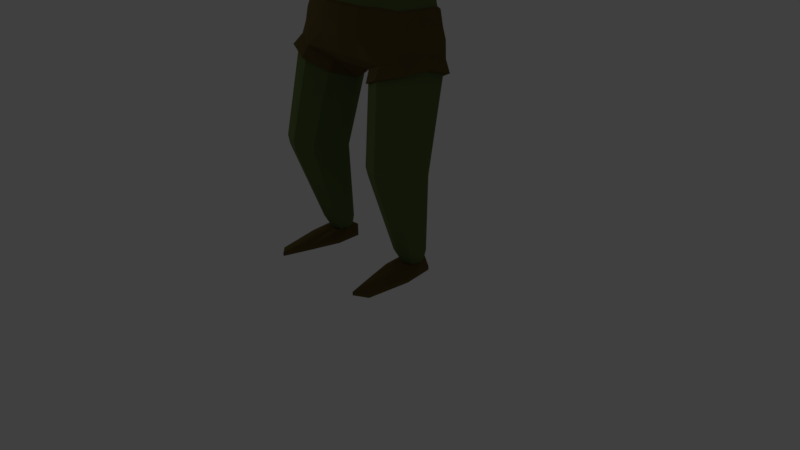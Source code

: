# Source: inamic_final_3.blend  (saved by Blender 2.78.0; exported with 4.5.12 LTS)
import bpy
from mathutils import Matrix  # noqa: F401  (used for matrix-valued properties, if any)

bpy.ops.wm.read_factory_settings(use_empty=True)
scene = bpy.context.scene
scene.name = 'Scene'

# ---- collections
col_collection_1 = bpy.data.collections.new('Collection 1'); scene.collection.children.link(col_collection_1)

# ---- materials (node trees are filled in below, after node groups)
mat_material_001 = bpy.data.materials.new('Material.001')
mat_material_001.alpha_threshold = 0.0
mat_material_001.use_transparent_shadow = False
mat_material_001.diffuse_color = (0.1186, 0.1626, 0.05563, 1.0)
mat_material_001.roughness = 0.5
mat_material_002 = bpy.data.materials.new('Material.002')
mat_material_002.alpha_threshold = 0.0
mat_material_002.use_transparent_shadow = False
mat_material_002.diffuse_color = (0.1949, 0.2142, 0.2203, 1.0)
mat_material_002.roughness = 0.5
mat_material_003 = bpy.data.materials.new('Material.003')
mat_material_003.alpha_threshold = 0.0
mat_material_003.use_transparent_shadow = False
mat_material_003.diffuse_color = (0.1329, 0.09569, 0.03194, 1.0)
mat_material_003.roughness = 0.5
mat_material_004 = bpy.data.materials.new('Material.004')
mat_material_004.alpha_threshold = 0.0
mat_material_004.use_transparent_shadow = False
mat_material_004.diffuse_color = (0.01634, 0.01277, 0.0331, 1.0)
mat_material_004.roughness = 0.5
mat_material_005 = bpy.data.materials.new('Material.005')
mat_material_005.alpha_threshold = 0.0
mat_material_005.use_transparent_shadow = False
mat_material_005.diffuse_color = (0.7874, 0.786, 0.4969, 1.0)
mat_material_005.roughness = 0.5

# ---- material node trees

# ---- world
world_world = bpy.data.worlds.new('World'); scene.world = world_world
world_world.color = (0.05088, 0.05088, 0.05088)
world_world.use_sun_shadow = False
world_world.sun_shadow_jitter_overblur = 0.0
world_world.cycles.sampling_method = 'MANUAL'

# ---- cameras
cam_camera = bpy.data.cameras.new('Camera')
cam_camera.clip_end = 100.0
cam_camera.lens = 35.0
cam_camera.sensor_width = 32.0
cam_camera.sensor_height = 18.0
cam_camera.ortho_scale = 7.314
cam_camera.dof.focus_distance = 0.0
cam_camera.dof.aperture_fstop = 128.0

# ---- lights
light_lamp = bpy.data.lights.new('Lamp', 'POINT')
light_lamp.transmission_factor = 0.0
light_lamp.cutoff_distance = 30.0
light_lamp.energy = 100.0
light_lamp.shadow_buffer_clip_start = 1.001
light_lamp.shadow_soft_size = 0.1
light_lamp.shadow_maximum_resolution = 0.006
light_lamp.use_absolute_resolution = True

# ---- meshes
me_cylinder = bpy.data.meshes.new('Cylinder')
me_cylinder.from_pydata([(0.6729, 0.1971, 0.3245), (0.7714, 0.1033, 1.386), (0.8122, 0.1394, 0.3245), (0.9627, 0.0237, 1.381), (0.87, -8.95e-09, 0.3245), (1.084, -0.2409, 1.386), (0.8122, -0.1394, 0.3245), (0.9831, -0.4842, 1.386), (0.6729, -0.1971, 0.3245), (0.7397, -0.5851, 1.386), (0.5335, -0.1394, 0.3245), (0.4964, -0.4842, 1.386), (0.4758, 2.016e-09, 0.3245), (0.3956, -0.2409, 1.386), (0.5335, 0.1394, 0.3245), (0.4407, 0.0237, 1.381), (1.103, -0.2379, 1.48), (0.9944, -0.4981, 1.501), (0.7334, -0.6058, 1.51), (0.4724, -0.4981, 1.501), (0.3643, -0.2379, 1.48), (0.666, 0.4009, 2.383), (0.9349, 0.2784, 2.512), (0.3738, 0.2784, 2.325), (0.9699, -0.01798, 2.614), (0.9064, -0.3128, 2.597), (0.6228, -0.4349, 2.513), (0.3453, -0.3128, 2.41), (0.1893, -0.01798, 2.349), (0.6729, 0.1803, 0.1877), (0.7771, 0.1371, 0.1877), (0.8203, 0.03285, 0.1877), (0.7771, -0.0714, 0.1877), (0.6729, -0.1146, 0.1877), (0.5686, -0.0714, 0.1877), (0.5255, 0.03285, 0.1877), (0.5686, 0.1371, 0.1877), (0.7994, -0.01275, 3.26), (0.7952, -0.01275, 3.444), (0.7177, -0.1967, 3.254), (0.7093, -0.1897, 3.402), (0.2916, -0.3472, 3.269), (0.2705, -0.3092, 3.452), (0.5266, -0.2799, 3.277), (0.5108, -0.2655, 3.428), (0.3073, 0.6087, 3.205), (0.2503, 0.5915, 3.426), (0.5934, 0.494, 3.183), (0.5549, 0.5075, 3.417), (0.7811, 0.3345, 3.233), (0.7174, 0.3444, 3.423), (0.724, 0.09305, 3.717), (0.7811, 0.1405, 4.278), (0.8737, 0.1353, 4.654), (0.9489, 0.06675, 4.845), (0.2476, -0.2896, 3.748), (0.1836, -0.428, 4.087), (0.175, -0.5701, 4.494), (0.1667, -0.4945, 4.829), (0.4421, -0.1916, 3.733), (0.4031, -0.3385, 4.115), (0.4124, -0.4743, 4.514), (0.4204, -0.4448, 4.818), (0.6026, -0.1223, 3.681), (0.5564, -0.2882, 4.103), (0.74, -0.2779, 4.596), (0.8566, -0.2481, 4.9), (0.6278, 0.3595, 3.7), (0.6941, 0.4816, 4.312), (0.7535, 0.4936, 4.805), (0.6663, 0.4677, 5.12), (0.4776, 0.4873, 3.633), (0.3958, 0.6169, 4.295), (0.3958, 0.6233, 4.79), (0.3958, 0.6009, 5.106), (0.2228, 0.5718, 3.693), (0.2137, 0.711, 4.298), (0.2044, 0.6683, 4.797), (0.177, 0.6061, 5.086), (0.1606, -0.3709, 5.11), (0.4166, -0.3058, 5.142), (0.8409, -0.204, 5.114), (0.6663, 0.408, 5.248), (0.3958, 0.5358, 5.243), (0.1739, 0.546, 5.24), (1.4, 0.08791, 4.885), (1.971, 0.1309, 4.916), (2.48, 0.1835, 4.989), (1.421, -0.1133, 5.107), (1.939, -0.009297, 5.072), (2.525, 0.09727, 5.083), (1.338, 0.4058, 5.027), (1.954, 0.3524, 5.009), (2.486, 0.3198, 5.054), (0.1902, -0.287, 5.389), (0.4172, -0.1729, 5.355), (0.8242, -0.1006, 5.334), (1.418, -0.04474, 5.255), (1.937, 0.03848, 5.189), (2.531, 0.1267, 5.161), (1.301, 0.412, 5.202), (1.931, 0.4101, 5.131), (2.49, 0.3795, 5.132), (0.7247, 0.2503, 5.438), (0.7668, 0.03647, 5.453), (1.365, 0.3277, 5.364), (1.901, 0.3748, 5.249), (2.498, 0.376, 5.204), (1.388, 0.1063, 5.388), (1.848, 0.1736, 5.3), (2.483, 0.2228, 5.264), (0.4008, 0.3398, 5.464), (0.179, 0.3492, 5.468), (0.5085, 0.07309, 5.533), (3.127, 0.2423, 5.041), (3.184, 0.1899, 5.158), (3.134, 0.3396, 5.095), (3.191, 0.1825, 5.23), (3.14, 0.4147, 5.194), (3.149, 0.4103, 5.284), (3.131, 0.2492, 5.283), (3.511, 0.2807, 5.044), (3.742, 0.2833, 5.102), (3.524, 0.318, 5.057), (3.746, 0.2572, 5.124), (3.721, 0.328, 5.106), (3.725, 0.3258, 5.151), (3.716, 0.2625, 5.21), (0.1434, -1.295, 6.044), (0.1205, -1.236, 6.134), (0.1412, -1.166, 5.937), (0.08929, -1.038, 5.858), (0.1406, -1.007, 6.259), (0.1602, -0.7006, 6.43), (0.1839, -0.4812, 6.591), (0.172, -0.2621, 6.661), (0.1631, 0.02524, 6.657), (0.1495, 0.2117, 6.608), (0.1427, 0.3499, 6.402), (0.08603, 0.2948, 6.084), (0.06395, 0.1303, 5.925), (0.08501, -0.5555, 5.963), (0.102, -0.3137, 5.946), (0.2386, -0.7006, 6.351), (0.2105, -1.007, 6.206), (0.1631, -1.236, 6.095), (0.1708, -1.181, 6.008), (0.2622, -0.4812, 6.51), (0.2784, -0.2621, 6.616), (0.2778, 0.02524, 6.588), (0.1537, -1.038, 5.905), (0.1297, -0.5555, 5.991), (0.2266, -1.007, 6.118), (0.2628, -0.7006, 6.275), (0.2864, -0.4812, 6.417), (0.3187, -0.2621, 6.495), (0.1805, -0.2777, 6.002), (0.1738, -1.032, 5.965), (0.2156, -0.7535, 6.087), (0.2204, -0.4569, 6.193), (0.2258, -0.1967, 6.229), (0.3014, -0.01147, 6.492), (0.2778, 0.1876, 6.532), (0.2778, 0.2743, 6.397), (0.2778, 0.2435, 6.123), (0.2778, 0.08401, 5.958), (0.3014, 0.1508, 6.389), (0.3014, 0.162, 6.173), (0.2752, 0.01371, 6.016), (0.242, -0.09437, 6.232), (0.2072, -0.1375, 6.02), (0.1782, -0.5333, 6.553), (0.2566, -0.5333, 6.472), (0.2808, -0.5333, 6.383), (0.2193, -0.5273, 6.168), (0.1779, -0.5031, 6.098), (0.2046, -0.2346, 6.123), (0.2307, -0.1146, 6.133), (0.1698, -0.6117, 6.456), (0.2482, -0.6117, 6.376), (0.2723, -0.6117, 6.332), (0.2175, -0.6332, 6.13), (0.2056, -0.473, 6.16), (0.2184, -0.2099, 6.192), (0.1753, -0.541, 6.502), (0.2537, -0.6026, 6.422), (0.2778, -0.5607, 6.366), (0.2187, -0.5643, 6.154), (0.238, -0.1014, 6.197), (0.2379, 0.004491, 6.137), (0.2273, -0.03578, 6.036), (0.09317, 0.2064, 5.742), (0.1144, 0.2479, 5.593), (0.2778, 0.1197, 5.746), (0.2778, 0.1637, 5.579), (0.3123, 0.006892, 5.765), (0.3809, -0.0002742, 5.614), (0.2359, -0.1304, 5.889), (0.3157, -0.164, 5.65), (0.1402, -0.2944, 5.843), (0.2033, -0.2777, 5.634), (0.2651, -0.1749, 5.535), (0.1514, -0.2968, 5.526), (0.3123, 0.5391, 5.196), (0.2546, -0.4213, 4.876), (0.2993, -0.3345, 4.904), (0.471, 0.008988, 5.405), (0.4475, 0.4409, 5.31), (0.471, 0.1713, 5.301), (0.3822, -0.07391, 5.517), (0.3475, -0.3178, 5.011), (0.3742, -0.3261, 5.036), (0.3881, -0.1895, 5.105), (0.4076, -0.1407, 5.331), (1.024, 0.0418, 4.881), (1.082, 0.04452, 4.887), (1.174, 0.07733, 4.865), (1.25, 0.08086, 4.871), (1.325, 0.08439, 4.878), (0.9573, -0.1583, 5.083), (1.032, -0.1466, 5.083), (1.131, -0.1587, 5.111), (1.228, -0.1435, 5.11), (1.325, -0.1284, 5.109), (0.7783, 0.4574, 5.105), (0.8902, 0.4471, 5.089), (1.002, 0.4368, 5.073), (1.114, 0.4264, 5.058), (1.226, 0.4161, 5.042), (0.9266, -0.08069, 5.328), (1.011, -0.0727, 5.317), (1.129, -0.05135, 5.31), (1.201, -0.04461, 5.3), (1.319, -0.05405, 5.268), (0.7721, 0.4086, 5.24), (0.8779, 0.4093, 5.233), (0.9837, 0.41, 5.225), (1.09, 0.4106, 5.217), (1.195, 0.4113, 5.21), (0.8313, 0.2632, 5.426), (0.938, 0.2761, 5.413), (1.045, 0.289, 5.401), (1.151, 0.3019, 5.389), (1.258, 0.3148, 5.377), (0.8813, 0.03898, 5.432), (0.9701, 0.04898, 5.423), (1.097, 0.05295, 5.401), (1.172, 0.06138, 5.393), (1.284, 0.09466, 5.398), (0.93, -0.09454, 5.346), (1.015, -0.08655, 5.334), (0.8847, 0.02513, 5.45), (0.9736, 0.03512, 5.44), (1.131, -0.0602, 5.321), (1.203, -0.05346, 5.311), (1.1, 0.0441, 5.412), (1.175, 0.05252, 5.404), (1.242, -0.1501, 5.147), (1.31, -0.1396, 5.147), (1.223, -0.08137, 5.28), (1.306, -0.08793, 5.257), (1.113, 0.422, 5.255), (1.189, 0.4225, 5.25), (1.157, 0.3435, 5.379), (1.234, 0.3528, 5.37), (0.8031, 0.3982, 5.285), (0.8694, 0.3986, 5.28), (0.8402, 0.3071, 5.401), (0.907, 0.3152, 5.393), (0.9678, 0.2363, 5.428), (1.035, 0.2445, 5.42), (0.9881, 0.09331, 5.434), (1.068, 0.09581, 5.42), (1.026, -0.01107, 4.903), (1.063, -0.009357, 4.906), (0.9843, -0.137, 5.03), (1.031, -0.1297, 5.03), (0.8714, -0.213, 5.167), (0.861, -0.1488, 5.304), (0.9436, -0.1846, 5.148), (0.9245, -0.1365, 5.3), (3.389, 0.04542, 5.328), (3.367, 0.05972, 5.392), (3.593, 0.08837, 5.308), (3.582, 0.09542, 5.34), (3.458, -0.1027, 5.381), (3.444, -0.09316, 5.424), (3.594, -0.0741, 5.368), (3.587, -0.0694, 5.389), (2.591, 0.3809, 5.215), (2.684, 0.3858, 5.227), (2.777, 0.3907, 5.238), (2.87, 0.3956, 5.25), (2.963, 0.4005, 5.261), (3.056, 0.4054, 5.273), (3.047, 0.4097, 5.185), (2.954, 0.4046, 5.176), (2.862, 0.3996, 5.167), (2.769, 0.3946, 5.159), (2.676, 0.3895, 5.15), (2.583, 0.3845, 5.141), (2.619, 0.1105, 5.093), (2.713, 0.1237, 5.104), (2.808, 0.137, 5.115), (2.902, 0.1502, 5.126), (2.996, 0.1634, 5.137), (3.09, 0.1766, 5.148), (3.097, 0.1745, 5.22), (3.003, 0.1666, 5.21), (2.908, 0.1586, 5.201), (2.814, 0.1506, 5.191), (2.712, 0.1469, 5.185), (2.628, 0.1398, 5.176), (2.583, 0.2221, 5.262), (2.666, 0.2254, 5.265), (2.761, 0.2341, 5.272), (2.853, 0.2379, 5.275), (2.946, 0.2417, 5.278), (3.039, 0.2454, 5.28), (3.042, 0.3367, 5.089), (2.949, 0.3339, 5.083), (2.856, 0.3311, 5.077), (2.764, 0.3283, 5.072), (2.671, 0.3254, 5.066), (2.578, 0.3226, 5.06), (3.035, 0.2339, 5.034), (2.942, 0.2255, 5.026), (2.85, 0.2171, 5.019), (2.757, 0.2087, 5.011), (2.665, 0.2003, 5.004), (2.572, 0.1919, 4.997), (2.689, 0.1365, 5.221), (2.634, 0.1319, 5.215), (2.606, 0.1853, 5.271), (2.659, 0.1875, 5.272), (2.737, 0.08753, 5.133), (2.791, 0.09509, 5.14), (2.795, 0.1029, 5.183), (2.736, 0.1008, 5.18), (2.98, 0.1582, 5.24), (2.914, 0.1526, 5.233), (2.876, 0.2079, 5.285), (2.94, 0.2106, 5.287), (2.791, 0.4208, 5.227), (2.849, 0.4239, 5.234), (2.844, 0.4264, 5.182), (2.786, 0.4232, 5.177), (3.123, 0.4409, 5.211), (3.128, 0.4382, 5.266), (3.071, 0.4352, 5.259), (3.065, 0.4378, 5.205), (2.789, 0.3671, 5.272), (2.847, 0.3701, 5.279), (2.779, 0.2697, 5.293), (2.837, 0.272, 5.295), (2.979, 0.3662, 5.29), (3.029, 0.3688, 5.296), (2.97, 0.2819, 5.299), (3.019, 0.2839, 5.3), (2.917, 0.1343, 5.081), (2.969, 0.1415, 5.087), (2.939, 0.1755, 5.026), (2.889, 0.1709, 5.022), (2.633, 0.1053, 5.057), (2.692, 0.1136, 5.064), (2.661, 0.1618, 5.001), (2.603, 0.1565, 4.996), (0.1945, -1.328, 5.977), (0.2173, -1.311, 5.905), (0.2321, -1.288, 5.966), (0.2266, -1.356, 5.965), (0.2733, -1.351, 5.925), (0.2599, -1.326, 5.969), (0.2975, -1.422, 6.017), (0.321, -1.42, 5.997), (0.3142, -1.407, 6.02), (0.6395, 0.2918, 0.1096), (0.8591, 0.1371, 0.1096), (0.9119, -0.2616, 0.1096), (0.8203, -0.8043, 0.08448), (0.6729, -0.9288, 0.1096), (0.5686, -0.5944, 0.1096), (0.4499, -0.1912, 0.1096), (0.4543, 0.1371, 0.1096), (0.6395, 0.2918, 0.06271), (0.8591, 0.1371, 0.06271), (0.9119, -0.2616, 0.06271), (0.8203, -0.8043, 0.03755), (0.6729, -0.9288, 0.06271), (0.5686, -0.5944, 0.06271), (0.4499, -0.1912, 0.06271), (0.4543, 0.1371, 0.06271), (1.018, 0.2995, 2.538), (0.6811, 0.4722, 2.381), (0.3646, 0.2995, 2.282), (0.9715, -0.3408, 2.624), (1.04, -0.02153, 2.65), (0.6343, -0.4731, 2.542), (0.3337, -0.3408, 2.41), (0.1648, -0.02153, 2.308), (0.9316, 0.3236, 2.679), (0.672, 0.4663, 2.529), (0.3316, 0.3236, 2.461), (0.8229, -0.3046, 2.776), (0.9557, -0.02158, 2.797), (0.6216, -0.3942, 2.682), (0.2985, -0.2577, 2.556), (0.2985, -0.3902, 2.698), (0.2985, -0.4364, 2.912), (0.6216, -0.3726, 2.897), (0.84, -0.2329, 2.912), (0.946, -0.01587, 2.917), (0.9198, 0.3294, 2.89), (0.672, 0.5006, 2.843), (0.3487, 0.582, 2.792), (0.9177, -0.01587, 3.077), (0.8256, -0.01587, 3.234), (0.8017, -0.2251, 3.078), (0.7371, -0.2151, 3.228), (0.287, -0.4283, 3.084), (0.2756, -0.3781, 3.244), (0.5759, -0.3187, 3.112), (0.5301, -0.3052, 3.252), (0.3296, 0.6472, 2.948), (0.6578, 0.5192, 2.966), (0.8553, 0.3488, 3.026), (0.2926, 0.6573, 3.175), (0.6024, 0.533, 3.151), (0.8058, 0.3602, 3.205), (-0.6729, 0.1971, 0.3245), (-0.7714, 0.1033, 1.386), (-0.8122, 0.1394, 0.3245), (-0.9627, 0.0237, 1.381), (-0.87, -8.95e-09, 0.3245), (-1.084, -0.2409, 1.386), (-0.8122, -0.1394, 0.3245), (-0.9831, -0.4842, 1.386), (-0.6729, -0.1971, 0.3245), (-0.7397, -0.5851, 1.386), (-0.5335, -0.1394, 0.3245), (-0.4964, -0.4842, 1.386), (-0.4758, 2.016e-09, 0.3245), (-0.3956, -0.2409, 1.386), (-0.5335, 0.1394, 0.3245), (-0.4407, 0.0237, 1.381), (-1.103, -0.2379, 1.48), (-0.9944, -0.4981, 1.501), (-0.7334, -0.6058, 1.51), (-0.4724, -0.4981, 1.501), (-0.3643, -0.2379, 1.48), (-0.666, 0.4009, 2.383), (-0.9349, 0.2784, 2.512), (-0.3738, 0.2784, 2.325), (-0.9699, -0.01798, 2.614), (-0.9064, -0.3128, 2.597), (-0.6228, -0.4349, 2.513), (-0.3453, -0.3128, 2.41), (-0.1893, -0.01798, 2.349), (-0.6729, 0.1803, 0.1877), (-0.7771, 0.1371, 0.1877), (-0.8203, 0.03285, 0.1877), (-0.7771, -0.0714, 0.1877), (-0.6729, -0.1146, 0.1877), (-0.5686, -0.0714, 0.1877), (-0.5255, 0.03285, 0.1877), (-0.5686, 0.1371, 0.1877), (-0.7994, -0.01275, 3.26), (-0.7952, -0.01275, 3.444), (-0.7177, -0.1967, 3.254), (-0.7093, -0.1897, 3.402), (0.0, -0.3659, 3.277), (0.0, -0.3398, 3.439), (-0.2916, -0.3472, 3.269), (-0.2705, -0.3092, 3.452), (-0.5266, -0.2799, 3.277), (-0.5108, -0.2655, 3.428), (0.0, 0.5897, 3.207), (0.0, 0.5528, 3.477), (-0.3073, 0.6087, 3.205), (-0.2503, 0.5915, 3.426), (-0.5934, 0.494, 3.183), (-0.5549, 0.5075, 3.417), (-0.7811, 0.3345, 3.233), (-0.7174, 0.3444, 3.423), (0.0, -0.3742, 3.74), (0.0, -0.4432, 4.073), (0.0, -0.6045, 4.472), (0.0, -0.5101, 4.84), (0.0, 0.5528, 3.845), (0.0, 0.7029, 4.366), (0.0, 0.6442, 4.745), (0.0, 0.6005, 5.085), (-0.724, 0.09305, 3.717), (-0.7811, 0.1405, 4.278), (-0.8737, 0.1353, 4.654), (-0.9489, 0.06675, 4.845), (-0.2476, -0.2896, 3.748), (-0.1836, -0.428, 4.087), (-0.175, -0.5701, 4.494), (-0.1667, -0.4945, 4.829), (-0.4421, -0.1916, 3.733), (-0.4031, -0.3385, 4.115), (-0.4124, -0.4743, 4.514), (-0.4204, -0.4448, 4.818), (-0.6026, -0.1223, 3.681), (-0.5564, -0.2882, 4.103), (-0.74, -0.2779, 4.596), (-0.8566, -0.2481, 4.9), (-0.6278, 0.3595, 3.7), (-0.6941, 0.4816, 4.312), (-0.7535, 0.4936, 4.805), (-0.6663, 0.4677, 5.12), (-0.4776, 0.4873, 3.633), (-0.3958, 0.6169, 4.295), (-0.3958, 0.6233, 4.79), (-0.3958, 0.6009, 5.106), (-0.2228, 0.5718, 3.693), (-0.2137, 0.711, 4.298), (-0.2044, 0.6683, 4.797), (-0.177, 0.6061, 5.086), (0.0, -0.4016, 5.135), (-0.1606, -0.3709, 5.11), (-0.4166, -0.3058, 5.142), (-0.8409, -0.204, 5.114), (-0.6663, 0.408, 5.248), (-0.3958, 0.5358, 5.243), (-0.1739, 0.546, 5.24), (0.0, 0.5391, 5.248), (-1.4, 0.08791, 4.885), (-1.971, 0.1309, 4.916), (-2.48, 0.1835, 4.989), (-1.421, -0.1133, 5.107), (-1.939, -0.009297, 5.072), (-2.525, 0.09727, 5.083), (-1.338, 0.4058, 5.027), (-1.954, 0.3524, 5.009), (-2.486, 0.3198, 5.054), (0.0, 0.5804, 5.044), (-0.1902, -0.287, 5.389), (-0.4172, -0.1729, 5.355), (-0.8242, -0.1006, 5.334), (-1.418, -0.04474, 5.255), (-1.937, 0.03848, 5.189), (-2.531, 0.1267, 5.161), (-1.301, 0.412, 5.202), (-1.931, 0.4101, 5.131), (-2.49, 0.3795, 5.132), (-0.7247, 0.2503, 5.438), (-0.7668, 0.03647, 5.453), (-1.365, 0.3277, 5.364), (-1.901, 0.3748, 5.249), (-2.498, 0.376, 5.204), (-1.388, 0.1063, 5.388), (-1.848, 0.1736, 5.3), (-2.483, 0.2228, 5.264), (-0.4008, 0.3398, 5.464), (-0.179, 0.3492, 5.468), (0.0, 0.339, 5.462), (-0.5085, 0.07309, 5.533), (-3.127, 0.2423, 5.041), (-3.184, 0.1899, 5.158), (-3.134, 0.3396, 5.095), (-3.191, 0.1825, 5.23), (-3.14, 0.4147, 5.194), (-3.149, 0.4103, 5.284), (-3.131, 0.2492, 5.283), (-3.511, 0.2807, 5.044), (-3.742, 0.2833, 5.102), (-3.524, 0.318, 5.057), (-3.746, 0.2572, 5.124), (-3.721, 0.328, 5.106), (-3.725, 0.3258, 5.151), (-3.716, 0.2625, 5.21), (0.0, -0.2617, 6.677), (0.0, -0.4809, 6.604), (0.0, -0.6999, 6.449), (0.0, -1.007, 6.28), (0.0, -1.236, 6.172), (0.0, 0.02524, 6.674), (0.0, 0.2151, 6.608), (0.0, 0.3689, 6.402), (0.0, 0.3206, 6.084), (0.0, 0.1303, 5.911), (0.0, -1.354, 6.032), (0.0, -1.311, 5.927), (0.0, -1.037, 5.834), (0.0, -0.5555, 5.949), (0.0, -0.3736, 5.915), (-0.1434, -1.295, 6.044), (-0.1205, -1.236, 6.134), (-0.1412, -1.166, 5.937), (-0.08929, -1.038, 5.858), (-0.1406, -1.007, 6.259), (-0.1602, -0.7006, 6.43), (-0.1839, -0.4812, 6.591), (-0.172, -0.2621, 6.661), (-0.1631, 0.02524, 6.657), (-0.1495, 0.2117, 6.608), (-0.1427, 0.3499, 6.402), (-0.08603, 0.2948, 6.084), (-0.06395, 0.1303, 5.925), (-0.08501, -0.5555, 5.963), (-0.102, -0.3137, 5.946), (-0.2386, -0.7006, 6.351), (-0.2105, -1.007, 6.206), (-0.1631, -1.236, 6.095), (-0.1708, -1.181, 6.008), (-0.2622, -0.4812, 6.51), (-0.2784, -0.2621, 6.616), (-0.2778, 0.02524, 6.588), (-0.1537, -1.038, 5.905), (-0.1297, -0.5555, 5.991), (-0.2266, -1.007, 6.118), (-0.2628, -0.7006, 6.275), (-0.2864, -0.4812, 6.417), (-0.3187, -0.2621, 6.495), (-0.1805, -0.2777, 6.002), (-0.1738, -1.032, 5.965), (-0.2156, -0.7535, 6.087), (-0.2204, -0.4569, 6.193), (-0.2258, -0.1967, 6.229), (-0.3014, -0.01147, 6.492), (-0.2778, 0.1876, 6.532), (-0.2778, 0.2743, 6.397), (-0.2778, 0.2435, 6.123), (-0.2778, 0.08401, 5.958), (-0.3014, 0.1508, 6.389), (-0.3014, 0.162, 6.173), (-0.2752, 0.01371, 6.016), (-0.242, -0.09437, 6.232), (-0.2072, -0.1375, 6.02), (0.0, -0.5329, 6.567), (-0.1782, -0.5333, 6.553), (-0.2566, -0.5333, 6.472), (-0.2808, -0.5333, 6.383), (-0.2193, -0.5273, 6.168), (0.0, -0.6111, 6.473), (-0.1779, -0.5031, 6.098), (-0.2046, -0.2346, 6.123), (-0.2307, -0.1146, 6.133), (-0.1698, -0.6117, 6.456), (-0.2482, -0.6117, 6.376), (-0.2723, -0.6117, 6.332), (-0.2175, -0.6332, 6.13), (-0.2056, -0.473, 6.16), (-0.2184, -0.2099, 6.192), (-0.1753, -0.541, 6.502), (-0.2537, -0.6026, 6.422), (-0.2778, -0.5607, 6.366), (-0.2187, -0.5643, 6.154), (0.0, -0.5406, 6.518), (-0.238, -0.1014, 6.197), (-0.2379, 0.004491, 6.137), (-0.2273, -0.03578, 6.036), (0.0, 0.2035, 5.796), (0.0, 0.2871, 5.574), (-0.09317, 0.2064, 5.742), (-0.1144, 0.2479, 5.593), (-0.2778, 0.1197, 5.746), (-0.2778, 0.1637, 5.579), (-0.3123, 0.006892, 5.765), (-0.3809, -0.0002742, 5.614), (-0.2359, -0.1304, 5.889), (-0.3157, -0.164, 5.65), (-0.1402, -0.2944, 5.843), (-0.2033, -0.2777, 5.634), (-0.2651, -0.1749, 5.535), (-0.1514, -0.2968, 5.526), (0.0, -0.3623, 5.685), (0.0, -0.3886, 5.426), (0.0, -0.4639, 4.862), (-0.3123, 0.5391, 5.196), (-0.2546, -0.4213, 4.876), (-0.2993, -0.3345, 4.904), (-0.471, 0.008988, 5.405), (-0.4475, 0.4409, 5.31), (-0.471, 0.1713, 5.301), (-0.3822, -0.07391, 5.517), (-0.3475, -0.3178, 5.011), (-0.3742, -0.3261, 5.036), (-0.3881, -0.1895, 5.105), (-0.4076, -0.1407, 5.331), (-1.024, 0.0418, 4.881), (-1.082, 0.04452, 4.887), (-1.174, 0.07733, 4.865), (-1.25, 0.08086, 4.871), (-1.325, 0.08439, 4.878), (-0.9573, -0.1583, 5.083), (-1.032, -0.1466, 5.083), (-1.131, -0.1587, 5.111), (-1.228, -0.1435, 5.11), (-1.325, -0.1284, 5.109), (-0.7783, 0.4574, 5.105), (-0.8902, 0.4471, 5.089), (-1.002, 0.4368, 5.073), (-1.114, 0.4264, 5.058), (-1.226, 0.4161, 5.042), (-0.9266, -0.08069, 5.328), (-1.011, -0.0727, 5.317), (-1.129, -0.05135, 5.31), (-1.201, -0.04461, 5.3), (-1.319, -0.05405, 5.268), (-0.7721, 0.4086, 5.24), (-0.8779, 0.4093, 5.233), (-0.9837, 0.41, 5.225), (-1.09, 0.4106, 5.217), (-1.195, 0.4113, 5.21), (-0.8313, 0.2632, 5.426), (-0.938, 0.2761, 5.413), (-1.045, 0.289, 5.401), (-1.151, 0.3019, 5.389), (-1.258, 0.3148, 5.377), (-0.8813, 0.03898, 5.432), (-0.9701, 0.04898, 5.423), (-1.097, 0.05295, 5.401), (-1.172, 0.06138, 5.393), (-1.284, 0.09466, 5.398), (-0.93, -0.09454, 5.346), (-1.015, -0.08655, 5.334), (-0.8847, 0.02513, 5.45), (-0.9736, 0.03512, 5.44), (-1.131, -0.0602, 5.321), (-1.203, -0.05346, 5.311), (-1.1, 0.0441, 5.412), (-1.175, 0.05252, 5.404), (-1.242, -0.1501, 5.147), (-1.31, -0.1396, 5.147), (-1.223, -0.08137, 5.28), (-1.306, -0.08793, 5.257), (-1.113, 0.422, 5.255), (-1.189, 0.4225, 5.25), (-1.157, 0.3435, 5.379), (-1.234, 0.3528, 5.37), (-0.8031, 0.3982, 5.285), (-0.8694, 0.3986, 5.28), (-0.8402, 0.3071, 5.401), (-0.907, 0.3152, 5.393), (-0.9678, 0.2363, 5.428), (-1.035, 0.2445, 5.42), (-0.9881, 0.09331, 5.434), (-1.068, 0.09581, 5.42), (-1.026, -0.01107, 4.903), (-1.063, -0.009357, 4.906), (-0.9843, -0.137, 5.03), (-1.031, -0.1297, 5.03), (-0.8714, -0.213, 5.167), (-0.861, -0.1488, 5.304), (-0.9436, -0.1846, 5.148), (-0.9245, -0.1365, 5.3), (-3.389, 0.04542, 5.328), (-3.367, 0.05972, 5.392), (-3.593, 0.08837, 5.308), (-3.582, 0.09542, 5.34), (-3.458, -0.1027, 5.381), (-3.444, -0.09316, 5.424), (-3.594, -0.0741, 5.368), (-3.587, -0.0694, 5.389), (-2.591, 0.3809, 5.215), (-2.684, 0.3858, 5.227), (-2.777, 0.3907, 5.238), (-2.87, 0.3956, 5.25), (-2.963, 0.4005, 5.261), (-3.056, 0.4054, 5.273), (-3.047, 0.4097, 5.185), (-2.954, 0.4046, 5.176), (-2.862, 0.3996, 5.167), (-2.769, 0.3946, 5.159), (-2.676, 0.3895, 5.15), (-2.583, 0.3845, 5.141), (-2.619, 0.1105, 5.093), (-2.713, 0.1237, 5.104), (-2.808, 0.137, 5.115), (-2.902, 0.1502, 5.126), (-2.996, 0.1634, 5.137), (-3.09, 0.1766, 5.148), (-3.097, 0.1745, 5.22), (-3.003, 0.1666, 5.21), (-2.908, 0.1586, 5.201), (-2.814, 0.1506, 5.191), (-2.712, 0.1469, 5.185), (-2.628, 0.1398, 5.176), (-2.583, 0.2221, 5.262), (-2.666, 0.2254, 5.265), (-2.761, 0.2341, 5.272), (-2.853, 0.2379, 5.275), (-2.946, 0.2417, 5.278), (-3.039, 0.2454, 5.28), (-3.042, 0.3367, 5.089), (-2.949, 0.3339, 5.083), (-2.856, 0.3311, 5.077), (-2.764, 0.3283, 5.072), (-2.671, 0.3254, 5.066), (-2.578, 0.3226, 5.06), (-3.035, 0.2339, 5.034), (-2.942, 0.2255, 5.026), (-2.85, 0.2171, 5.019), (-2.757, 0.2087, 5.011), (-2.665, 0.2003, 5.004), (-2.572, 0.1919, 4.997), (-2.689, 0.1365, 5.221), (-2.634, 0.1319, 5.215), (-2.606, 0.1853, 5.271), (-2.659, 0.1875, 5.272), (-2.737, 0.08753, 5.133), (-2.791, 0.09509, 5.14), (-2.795, 0.1029, 5.183), (-2.736, 0.1008, 5.18), (-2.98, 0.1582, 5.24), (-2.914, 0.1526, 5.233), (-2.876, 0.2079, 5.285), (-2.94, 0.2106, 5.287), (-2.791, 0.4208, 5.227), (-2.849, 0.4239, 5.234), (-2.844, 0.4264, 5.182), (-2.786, 0.4232, 5.177), (-3.123, 0.4409, 5.211), (-3.128, 0.4382, 5.266), (-3.071, 0.4352, 5.259), (-3.065, 0.4378, 5.205), (-2.789, 0.3671, 5.272), (-2.847, 0.3701, 5.279), (-2.779, 0.2697, 5.293), (-2.837, 0.272, 5.295), (-2.979, 0.3662, 5.29), (-3.029, 0.3688, 5.296), (-2.97, 0.2819, 5.299), (-3.019, 0.2839, 5.3), (-2.917, 0.1343, 5.081), (-2.969, 0.1415, 5.087), (-2.939, 0.1755, 5.026), (-2.889, 0.1709, 5.022), (-2.633, 0.1053, 5.057), (-2.692, 0.1136, 5.064), (-2.661, 0.1618, 5.001), (-2.603, 0.1565, 4.996), (-0.1945, -1.328, 5.977), (-0.2173, -1.311, 5.905), (-0.2321, -1.288, 5.966), (-0.2266, -1.356, 5.965), (-0.2733, -1.351, 5.925), (-0.2599, -1.326, 5.969), (-0.2975, -1.422, 6.017), (-0.321, -1.42, 5.997), (-0.3142, -1.407, 6.02), (-0.6395, 0.2918, 0.1096), (-0.8591, 0.1371, 0.1096), (-0.9119, -0.2616, 0.1096), (-0.8203, -0.8043, 0.08448), (-0.6729, -0.9288, 0.1096), (-0.5686, -0.5944, 0.1096), (-0.4499, -0.1912, 0.1096), (-0.4543, 0.1371, 0.1096), (-0.6395, 0.2918, 0.06271), (-0.8591, 0.1371, 0.06271), (-0.9119, -0.2616, 0.06271), (-0.8203, -0.8043, 0.03755), (-0.6729, -0.9288, 0.06271), (-0.5686, -0.5944, 0.06271), (-0.4499, -0.1912, 0.06271), (-0.4543, 0.1371, 0.06271), (-1.018, 0.2995, 2.538), (-0.6811, 0.4722, 2.381), (-0.3646, 0.2995, 2.282), (-0.9715, -0.3408, 2.624), (-1.04, -0.02153, 2.65), (-0.6343, -0.4731, 2.542), (-0.3337, -0.3408, 2.41), (-0.1648, -0.02153, 2.308), (-0.9316, 0.3236, 2.679), (-0.672, 0.4663, 2.529), (-0.3316, 0.3236, 2.461), (-0.8229, -0.3046, 2.776), (-0.9557, -0.02158, 2.797), (-0.6216, -0.3942, 2.682), (-0.2985, -0.2577, 2.556), (0.0, -0.02158, 2.455), (0.0, -0.2649, 2.554), (0.0, 0.2993, 2.481), (0.0, -0.4048, 2.699), (-0.2985, -0.3902, 2.698), (0.0, -0.4614, 2.904), (-0.2985, -0.4364, 2.912), (-0.6216, -0.3726, 2.897), (-0.84, -0.2329, 2.912), (-0.946, -0.01587, 2.917), (-0.9198, 0.3294, 2.89), (-0.672, 0.5006, 2.843), (-0.3487, 0.582, 2.792), (0.0, 0.4899, 2.681), (0.0, 0.6432, 2.955), (-0.9177, -0.01587, 3.077), (-0.8256, -0.01587, 3.234), (-0.8017, -0.2251, 3.078), (-0.7371, -0.2151, 3.228), (0.0, -0.4538, 3.064), (0.0, -0.3983, 3.252), (-0.287, -0.4283, 3.084), (-0.2756, -0.3781, 3.244), (-0.5759, -0.3187, 3.112), (-0.5301, -0.3052, 3.252), (-0.3296, 0.6472, 2.948), (-0.6578, 0.5192, 2.966), (-0.8553, 0.3488, 3.026), (0.0, 0.6366, 3.177), (-0.2926, 0.6573, 3.175), (-0.6024, 0.533, 3.151), (-0.8058, 0.3602, 3.205)], [], [(0, 1, 3, 2), (2, 3, 5, 4), (4, 5, 7, 6), (6, 7, 9, 8), (8, 9, 11, 10), (10, 11, 13, 12), (15, 13, 20), (12, 13, 15, 14), (14, 15, 1, 0), (10, 12, 35, 34), (7, 5, 16, 17), (13, 11, 19, 20), (5, 3, 16), (11, 9, 18, 19), (9, 7, 17, 18), (16, 3, 22, 24), (17, 16, 24, 25), (3, 1, 21, 22), (18, 17, 25, 26), (15, 20, 28, 23), (19, 18, 26, 27), (20, 19, 27, 28), (1, 15, 23, 21), (34, 35, 382, 381), (2, 4, 31, 30), (0, 2, 30, 29), (8, 10, 34, 33), (14, 0, 29, 36), (6, 8, 33, 32), (12, 14, 36, 35), (4, 6, 32, 31), (471, 470, 41, 42), (476, 45, 426, 903), (23, 28, 399, 394), (25, 24, 396, 395), (37, 39, 418, 416), (49, 37, 416, 428), (26, 25, 395, 397), (42, 41, 43, 44), (40, 44, 43, 39), (38, 40, 39, 37), (27, 26, 397, 398), (39, 43, 422, 418), (41, 420, 422, 43), (470, 895, 420, 41), (28, 27, 398, 399), (22, 21, 393, 392), (38, 37, 49, 50), (47, 49, 428, 427), (45, 47, 427, 426), (24, 22, 392, 396), (21, 23, 394, 393), (477, 46, 45, 476), (46, 48, 47, 45), (48, 50, 49, 47), (42, 55, 484, 471), (44, 59, 55, 42), (40, 63, 59, 44), (40, 38, 51, 63), (52, 64, 63, 51), (53, 65, 64, 52), (54, 66, 65, 53), (62, 61, 65, 66), (61, 60, 64, 65), (60, 59, 63, 64), (56, 55, 59, 60), (57, 56, 60, 61), (58, 57, 61, 62), (487, 486, 57, 58), (486, 485, 56, 57), (485, 484, 55, 56), (50, 67, 51, 38), (52, 51, 67, 68), (53, 52, 68, 69), (54, 53, 69, 70), (70, 69, 73, 74), (69, 68, 72, 73), (68, 67, 71, 72), (48, 71, 67, 50), (74, 73, 77, 78), (73, 72, 76, 77), (72, 71, 75, 76), (46, 75, 71, 48), (46, 477, 488, 75), (489, 76, 75, 488), (490, 77, 76, 489), (491, 78, 77, 490), (58, 79, 520, 487), (62, 80, 79, 58), (66, 81, 80, 62), (74, 83, 82, 70), (78, 84, 83, 74), (527, 84, 78, 491), (87, 90, 89, 86), (86, 89, 88, 85), (66, 54, 81), (214, 219, 81, 54), (87, 86, 92, 93), (86, 85, 91, 92), (228, 91, 85, 218), (81, 96, 95, 80), (95, 94, 79, 80), (520, 79, 94, 669), (90, 99, 98, 89), (89, 98, 97, 88), (81, 219, 279, 277), (238, 100, 91, 228), (92, 91, 100, 101), (93, 92, 101, 102), (234, 82, 103, 239), (248, 108, 105, 243), (229, 244, 104, 96), (106, 105, 108, 109), (101, 100, 105, 106), (98, 109, 108, 97), (99, 110, 109, 98), (102, 101, 106, 107), (107, 106, 109, 110), (83, 111, 103, 82), (84, 112, 111, 83), (527, 557, 112, 84), (113, 95, 96, 104), (104, 103, 111, 113), (295, 294, 349, 350), (307, 306, 115, 117), (294, 318, 120, 119), (319, 295, 118, 116), (318, 307, 117, 120), (325, 319, 116, 114), (306, 325, 114, 115), (118, 119, 126, 125), (114, 116, 123, 121), (119, 120, 127, 126), (117, 115, 122, 124), (116, 118, 125, 123), (120, 117, 281, 282), (115, 114, 121, 122), (129, 577, 583, 128), (584, 130, 128, 583), (585, 131, 130, 584), (132, 576, 577, 129), (133, 575, 576, 132), (178, 636, 575, 133), (135, 573, 574, 134), (136, 578, 573, 135), (138, 580, 579, 137), (579, 578, 136, 137), (139, 581, 580, 138), (582, 581, 139, 140), (587, 142, 141, 586), (586, 141, 131, 585), (146, 145, 129, 128), (144, 132, 129, 145), (143, 133, 132, 144), (135, 134, 147, 148), (178, 133, 143, 179), (136, 135, 148, 149), (128, 130, 368, 367), (131, 150, 146, 130), (141, 151, 150, 131), (148, 147, 154, 155), (180, 179, 143, 153), (152, 153, 143, 144), (146, 152, 144, 145), (142, 156, 151, 141), (157, 152, 146), (146, 150, 157), (153, 152, 157, 158), (151, 158, 157, 150), (180, 153, 158, 181), (187, 182, 159, 174), (155, 154, 159, 160), (183, 160, 159, 182), (149, 148, 155, 161), (140, 139, 164, 165), (139, 138, 163, 164), (138, 137, 162, 163), (137, 136, 149, 162), (165, 164, 167, 168), (164, 163, 166, 167), (163, 162, 166), (161, 166, 162, 149), (160, 169, 161, 155), (161, 169, 167, 166), (188, 169, 160, 183), (154, 173, 174, 159), (154, 147, 172, 173), (134, 171, 172, 147), (134, 574, 631, 171), (170, 177, 176, 156), (156, 176, 175, 151), (158, 151, 175, 181), (186, 180, 181, 187), (186, 185, 179, 180), (184, 178, 179, 185), (184, 650, 636, 178), (171, 631, 650, 184), (171, 184, 185, 172), (173, 172, 185, 186), (173, 186, 187, 174), (177, 188, 183, 176), (176, 183, 182, 175), (181, 175, 182, 187), (167, 169, 188, 189), (168, 167, 189), (189, 190, 168), (177, 190, 189, 188), (170, 190, 177), (140, 191, 654, 582), (655, 654, 191, 192), (112, 557, 655, 192), (111, 112, 192, 194), (192, 191, 193, 194), (165, 193, 191, 140), (113, 111, 194, 196), (194, 193, 195, 196), (168, 195, 193, 165), (190, 170, 197), (190, 197, 195, 168), (196, 195, 197, 198), (199, 197, 170, 156), (198, 197, 199, 200), (201, 113, 196, 198), (113, 201, 95), (200, 202, 201, 198), (94, 95, 201, 202), (669, 94, 202), (202, 200, 668, 669), (200, 199, 668), (156, 142, 199), (587, 668, 199, 142), (138, 203, 537, 580), (141, 204, 205, 151), (161, 206, 208, 166), (175, 151, 205, 210), (163, 166, 208, 207), (138, 163, 207, 203), (183, 176, 211, 212), (176, 175, 210, 211), (188, 213, 209, 169), (169, 209, 206, 161), (183, 212, 213, 188), (141, 586, 670, 204), (97, 108, 248, 233), (233, 248, 247, 232), (246, 231, 253, 255), (231, 246, 245, 230), (230, 245, 252, 250), (104, 244, 239, 103), (244, 245, 240, 239), (240, 245, 271, 269), (246, 247, 242, 241), (247, 248, 243, 242), (100, 238, 243, 105), (242, 243, 264, 263), (237, 236, 241, 242), (236, 235, 240, 241), (234, 239, 267, 265), (82, 234, 224, 70), (234, 235, 225, 224), (235, 236, 226, 225), (236, 237, 227, 226), (237, 238, 228, 227), (88, 97, 233, 223), (222, 223, 258, 257), (222, 232, 231, 221), (221, 231, 230, 220), (220, 230, 229, 219), (70, 224, 214, 54), (224, 225, 215, 214), (225, 226, 216, 215), (226, 227, 217, 216), (227, 228, 218, 217), (85, 88, 223, 218), (218, 223, 222, 217), (217, 222, 221, 216), (216, 221, 220, 215), (219, 214, 273, 275), (250, 252, 251, 249), (244, 229, 249, 251), (245, 244, 251, 252), (229, 230, 250, 249), (254, 256, 255, 253), (247, 246, 255, 256), (231, 232, 254, 253), (232, 247, 256, 254), (258, 260, 259, 257), (233, 232, 259, 260), (223, 233, 260, 258), (232, 222, 257, 259), (262, 261, 263, 264), (243, 238, 262, 264), (237, 242, 263, 261), (238, 237, 261, 262), (266, 265, 267, 268), (235, 234, 265, 266), (239, 240, 268, 267), (240, 235, 266, 268), (271, 272, 270, 269), (246, 241, 270, 272), (241, 240, 269, 270), (245, 246, 272, 271), (274, 276, 275, 273), (214, 215, 274, 273), (220, 219, 275, 276), (215, 220, 276, 274), (279, 280, 278, 277), (96, 81, 277, 278), (219, 229, 280, 279), (229, 96, 278, 280), (122, 121, 123, 125, 126, 127, 124), (281, 283, 287, 285), (127, 120, 282, 284), (124, 127, 284, 283), (117, 124, 283, 281), (286, 285, 287, 288), (282, 281, 285, 286), (283, 284, 288, 287), (284, 282, 286, 288), (90, 87, 330, 301), (329, 302, 364, 365), (302, 329, 328, 303), (303, 328, 327, 304), (305, 304, 359, 360), (305, 326, 325, 306), (87, 93, 324, 330), (330, 324, 323, 329), (329, 323, 322, 328), (328, 322, 321, 327), (327, 321, 320, 326), (326, 320, 319, 325), (110, 99, 312, 313), (311, 314, 334, 331), (314, 311, 310, 315), (315, 310, 309, 316), (309, 308, 339, 340), (317, 308, 307, 318), (93, 102, 300, 324), (324, 300, 299, 323), (323, 299, 298, 322), (322, 298, 297, 321), (321, 297, 296, 320), (320, 296, 295, 319), (107, 110, 313, 289), (289, 313, 314, 290), (290, 314, 315, 291), (315, 316, 354, 353), (292, 316, 317, 293), (318, 294, 356, 358), (99, 90, 301, 312), (312, 301, 302, 311), (311, 302, 335, 338), (310, 303, 304, 309), (309, 304, 305, 308), (308, 305, 306, 307), (102, 107, 289, 300), (300, 289, 290, 299), (299, 290, 291, 298), (291, 292, 344, 343), (297, 292, 293, 296), (296, 293, 294, 295), (333, 332, 331, 334), (312, 311, 331, 332), (314, 313, 333, 334), (313, 312, 332, 333), (338, 335, 336, 337), (302, 303, 336, 335), (303, 310, 337, 336), (310, 311, 338, 337), (341, 340, 339, 342), (317, 316, 341, 342), (316, 309, 340, 341), (308, 317, 342, 339), (346, 343, 344, 345), (298, 291, 343, 346), (297, 298, 346, 345), (292, 297, 345, 344), (350, 349, 348, 347), (119, 118, 347, 348), (294, 119, 348, 349), (118, 295, 350, 347), (351, 353, 354, 352), (292, 291, 351, 352), (291, 315, 353, 351), (316, 292, 352, 354), (355, 357, 358, 356), (317, 318, 358, 357), (294, 293, 355, 356), (293, 317, 357, 355), (359, 362, 361, 360), (304, 327, 362, 359), (326, 305, 360, 361), (327, 326, 361, 362), (363, 366, 365, 364), (330, 329, 365, 366), (302, 301, 363, 364), (301, 330, 366, 363), (368, 369, 372, 371), (130, 146, 369, 368), (146, 128, 367, 369), (372, 370, 373, 375), (369, 367, 370, 372), (367, 368, 371, 370), (374, 375, 373), (370, 371, 374, 373), (371, 372, 375, 374), (381, 382, 390, 389), (30, 31, 378, 377), (35, 36, 383, 382), (31, 32, 379, 378), (36, 29, 376, 383), (32, 33, 380, 379), (33, 34, 381, 380), (29, 30, 377, 376), (384, 385, 386, 387, 388, 389, 390, 391), (377, 378, 386, 385), (382, 383, 391, 390), (378, 379, 387, 386), (383, 376, 384, 391), (379, 380, 388, 387), (380, 381, 389, 388), (376, 377, 385, 384), (399, 398, 406, 875), (393, 394, 402, 401), (396, 392, 400, 404), (395, 396, 404, 403), (394, 399, 875, 402), (397, 395, 403, 405), (398, 397, 405, 406), (392, 393, 401, 400), (406, 876, 875), (875, 877, 402), (407, 878, 876, 406), (405, 407, 406), (407, 408, 880, 878), (403, 410, 409, 405), (405, 409, 408, 407), (404, 410, 403), (410, 404, 411), (400, 412, 411, 404), (401, 413, 412, 400), (402, 414, 413, 401), (877, 888, 414, 402), (895, 894, 419, 420), (408, 419, 894, 880), (409, 421, 419, 408), (409, 410, 417, 421), (418, 422, 421, 417), (420, 419, 421, 422), (416, 418, 417, 415), (410, 411, 415, 417), (412, 425, 415, 411), (424, 425, 412, 413), (423, 424, 413, 414), (889, 423, 414, 888), (416, 415, 425, 428), (425, 424, 427, 428), (424, 423, 426, 427), (423, 889, 903, 426), (429, 431, 432, 430), (431, 433, 434, 432), (433, 435, 436, 434), (435, 437, 438, 436), (437, 439, 440, 438), (439, 441, 442, 440), (444, 449, 442), (441, 443, 444, 442), (443, 429, 430, 444), (439, 463, 464, 441), (436, 446, 445, 434), (442, 449, 448, 440), (434, 445, 432), (440, 448, 447, 438), (438, 447, 446, 436), (445, 453, 451, 432), (446, 454, 453, 445), (432, 451, 450, 430), (447, 455, 454, 446), (444, 452, 457, 449), (448, 456, 455, 447), (449, 457, 456, 448), (430, 450, 452, 444), (463, 849, 850, 464), (431, 459, 460, 433), (429, 458, 459, 431), (437, 462, 463, 439), (443, 465, 458, 429), (435, 461, 462, 437), (441, 464, 465, 443), (433, 460, 461, 435), (471, 473, 472, 470), (476, 903, 904, 478), (452, 862, 867, 457), (454, 863, 864, 453), (466, 891, 893, 468), (482, 906, 891, 466), (455, 865, 863, 454), (473, 475, 474, 472), (469, 468, 474, 475), (467, 466, 468, 469), (456, 866, 865, 455), (468, 893, 899, 474), (472, 474, 899, 897), (470, 472, 897, 895), (457, 867, 866, 456), (451, 860, 861, 450), (467, 483, 482, 466), (480, 905, 906, 482), (478, 904, 905, 480), (453, 864, 860, 451), (450, 861, 862, 452), (477, 476, 478, 479), (479, 478, 480, 481), (481, 480, 482, 483), (473, 471, 484, 496), (475, 473, 496, 500), (469, 475, 500, 504), (469, 504, 492, 467), (493, 492, 504, 505), (494, 493, 505, 506), (495, 494, 506, 507), (503, 507, 506, 502), (502, 506, 505, 501), (501, 505, 504, 500), (497, 501, 500, 496), (498, 502, 501, 497), (499, 503, 502, 498), (487, 499, 498, 486), (486, 498, 497, 485), (485, 497, 496, 484), (483, 467, 492, 508), (493, 509, 508, 492), (494, 510, 509, 493), (495, 511, 510, 494), (511, 515, 514, 510), (510, 514, 513, 509), (509, 513, 512, 508), (481, 483, 508, 512), (515, 519, 518, 514), (514, 518, 517, 513), (513, 517, 516, 512), (479, 481, 512, 516), (479, 516, 488, 477), (489, 488, 516, 517), (490, 489, 517, 518), (491, 490, 518, 519), (499, 487, 520, 521), (503, 499, 521, 522), (507, 503, 522, 523), (515, 511, 524, 525), (519, 515, 525, 526), (527, 491, 519, 526), (530, 529, 532, 533), (529, 528, 531, 532), (507, 523, 495), (682, 495, 523, 687), (530, 536, 535, 529), (529, 535, 534, 528), (696, 686, 528, 534), (523, 522, 539, 540), (539, 522, 521, 538), (520, 669, 538, 521), (533, 532, 542, 543), (532, 531, 541, 542), (523, 745, 747, 687), (706, 696, 534, 544), (535, 545, 544, 534), (536, 546, 545, 535), (702, 707, 547, 524), (716, 711, 549, 552), (697, 540, 548, 712), (550, 553, 552, 549), (545, 550, 549, 544), (542, 541, 552, 553), (543, 542, 553, 554), (546, 551, 550, 545), (551, 554, 553, 550), (525, 524, 547, 555), (526, 525, 555, 556), (527, 526, 556, 557), (558, 548, 540, 539), (548, 558, 555, 547), (763, 818, 817, 762), (775, 562, 560, 774), (762, 564, 565, 786), (787, 561, 563, 763), (786, 565, 562, 775), (793, 559, 561, 787), (774, 560, 559, 793), (563, 570, 571, 564), (559, 566, 568, 561), (564, 571, 572, 565), (562, 569, 567, 560), (561, 568, 570, 563), (565, 750, 749, 562), (560, 567, 566, 559), (589, 588, 583, 577), (584, 583, 588, 590), (585, 584, 590, 591), (592, 589, 577, 576), (593, 592, 576, 575), (640, 593, 575, 636), (595, 594, 574, 573), (596, 595, 573, 578), (598, 597, 579, 580), (579, 597, 596, 578), (599, 598, 580, 581), (582, 600, 599, 581), (587, 586, 601, 602), (586, 585, 591, 601), (606, 588, 589, 605), (604, 605, 589, 592), (603, 604, 592, 593), (595, 608, 607, 594), (640, 641, 603, 593), (596, 609, 608, 595), (588, 835, 836, 590), (591, 590, 606, 610), (601, 591, 610, 611), (608, 615, 614, 607), (642, 613, 603, 641), (612, 604, 603, 613), (606, 605, 604, 612), (602, 601, 611, 616), (617, 606, 612), (606, 617, 610), (613, 618, 617, 612), (611, 610, 617, 618), (642, 643, 618, 613), (649, 635, 619, 644), (615, 620, 619, 614), (645, 644, 619, 620), (609, 621, 615, 608), (600, 625, 624, 599), (599, 624, 623, 598), (598, 623, 622, 597), (597, 622, 609, 596), (625, 628, 627, 624), (624, 627, 626, 623), (623, 626, 622), (621, 609, 622, 626), (620, 615, 621, 629), (621, 626, 627, 629), (651, 645, 620, 629), (614, 619, 635, 634), (614, 634, 633, 607), (594, 607, 633, 632), (594, 632, 631, 574), (630, 616, 638, 639), (616, 611, 637, 638), (618, 643, 637, 611), (648, 649, 643, 642), (648, 642, 641, 647), (646, 647, 641, 640), (646, 640, 636, 650), (632, 646, 650, 631), (632, 633, 647, 646), (634, 648, 647, 633), (634, 635, 649, 648), (639, 638, 645, 651), (638, 637, 644, 645), (643, 649, 644, 637), (627, 652, 651, 629), (628, 652, 627), (652, 628, 653), (639, 651, 652, 653), (630, 639, 653), (600, 582, 654, 656), (655, 657, 656, 654), (556, 657, 655, 557), (555, 659, 657, 556), (657, 659, 658, 656), (625, 600, 656, 658), (558, 661, 659, 555), (659, 661, 660, 658), (628, 625, 658, 660), (653, 662, 630), (653, 628, 660, 662), (661, 663, 662, 660), (664, 616, 630, 662), (663, 665, 664, 662), (666, 663, 661, 558), (558, 539, 666), (665, 663, 666, 667), (538, 667, 666, 539), (669, 667, 538), (667, 669, 668, 665), (665, 668, 664), (616, 664, 602), (587, 602, 664, 668), (598, 580, 537, 671), (601, 611, 673, 672), (621, 626, 676, 674), (637, 678, 673, 611), (623, 675, 676, 626), (598, 671, 675, 623), (645, 680, 679, 638), (638, 679, 678, 637), (651, 629, 677, 681), (629, 621, 674, 677), (645, 651, 681, 680), (601, 672, 670, 586), (541, 701, 716, 552), (701, 700, 715, 716), (714, 723, 721, 699), (699, 698, 713, 714), (698, 718, 720, 713), (548, 547, 707, 712), (712, 707, 708, 713), (708, 737, 739, 713), (714, 709, 710, 715), (715, 710, 711, 716), (544, 549, 711, 706), (710, 731, 732, 711), (705, 710, 709, 704), (704, 709, 708, 703), (702, 733, 735, 707), (524, 511, 692, 702), (702, 692, 693, 703), (703, 693, 694, 704), (704, 694, 695, 705), (705, 695, 696, 706), (531, 691, 701, 541), (690, 725, 726, 691), (690, 689, 699, 700), (689, 688, 698, 699), (688, 687, 697, 698), (511, 495, 682, 692), (692, 682, 683, 693), (693, 683, 684, 694), (694, 684, 685, 695), (695, 685, 686, 696), (528, 686, 691, 531), (686, 685, 690, 691), (685, 684, 689, 690), (684, 683, 688, 689), (687, 743, 741, 682), (718, 717, 719, 720), (712, 719, 717, 697), (713, 720, 719, 712), (697, 717, 718, 698), (722, 721, 723, 724), (715, 724, 723, 714), (699, 721, 722, 700), (700, 722, 724, 715), (726, 725, 727, 728), (701, 728, 727, 700), (691, 726, 728, 701), (700, 727, 725, 690), (730, 732, 731, 729), (711, 732, 730, 706), (705, 729, 731, 710), (706, 730, 729, 705), (734, 736, 735, 733), (703, 734, 733, 702), (707, 735, 736, 708), (708, 736, 734, 703), (739, 737, 738, 740), (714, 740, 738, 709), (709, 738, 737, 708), (713, 739, 740, 714), (742, 741, 743, 744), (682, 741, 742, 683), (688, 744, 743, 687), (683, 742, 744, 688), (747, 745, 746, 748), (540, 746, 745, 523), (687, 747, 748, 697), (697, 748, 746, 540), (567, 569, 572, 571, 570, 568, 566), (749, 753, 755, 751), (572, 752, 750, 565), (569, 751, 752, 572), (562, 749, 751, 569), (754, 756, 755, 753), (750, 754, 753, 749), (751, 755, 756, 752), (752, 756, 754, 750), (533, 769, 798, 530), (797, 833, 832, 770), (770, 771, 796, 797), (771, 772, 795, 796), (773, 828, 827, 772), (773, 774, 793, 794), (530, 798, 792, 536), (798, 797, 791, 792), (797, 796, 790, 791), (796, 795, 789, 790), (795, 794, 788, 789), (794, 793, 787, 788), (554, 781, 780, 543), (779, 799, 802, 782), (782, 783, 778, 779), (783, 784, 777, 778), (777, 808, 807, 776), (785, 786, 775, 776), (536, 792, 768, 546), (792, 791, 767, 768), (791, 790, 766, 767), (790, 789, 765, 766), (789, 788, 764, 765), (788, 787, 763, 764), (551, 757, 781, 554), (757, 758, 782, 781), (758, 759, 783, 782), (783, 821, 822, 784), (760, 761, 785, 784), (786, 826, 824, 762), (543, 780, 769, 533), (780, 779, 770, 769), (779, 806, 803, 770), (778, 777, 772, 771), (777, 776, 773, 772), (776, 775, 774, 773), (546, 768, 757, 551), (768, 767, 758, 757), (767, 766, 759, 758), (759, 811, 812, 760), (765, 764, 761, 760), (764, 763, 762, 761), (801, 802, 799, 800), (780, 800, 799, 779), (782, 802, 801, 781), (781, 801, 800, 780), (806, 805, 804, 803), (770, 803, 804, 771), (771, 804, 805, 778), (778, 805, 806, 779), (809, 810, 807, 808), (785, 810, 809, 784), (784, 809, 808, 777), (776, 807, 810, 785), (814, 813, 812, 811), (766, 814, 811, 759), (765, 813, 814, 766), (760, 812, 813, 765), (818, 815, 816, 817), (564, 816, 815, 563), (762, 817, 816, 564), (563, 815, 818, 763), (819, 820, 822, 821), (760, 820, 819, 759), (759, 819, 821, 783), (784, 822, 820, 760), (823, 824, 826, 825), (785, 825, 826, 786), (762, 824, 823, 761), (761, 823, 825, 785), (827, 828, 829, 830), (772, 827, 830, 795), (794, 829, 828, 773), (795, 830, 829, 794), (831, 832, 833, 834), (798, 834, 833, 797), (770, 832, 831, 769), (769, 831, 834, 798), (836, 839, 840, 837), (590, 836, 837, 606), (606, 837, 835, 588), (840, 843, 841, 838), (837, 840, 838, 835), (835, 838, 839, 836), (842, 841, 843), (838, 841, 842, 839), (839, 842, 843, 840), (849, 857, 858, 850), (459, 845, 846, 460), (464, 850, 851, 465), (460, 846, 847, 461), (465, 851, 844, 458), (461, 847, 848, 462), (462, 848, 849, 463), (458, 844, 845, 459), (852, 859, 858, 857, 856, 855, 854, 853), (845, 853, 854, 846), (850, 858, 859, 851), (846, 854, 855, 847), (851, 859, 852, 844), (847, 855, 856, 848), (848, 856, 857, 849), (844, 852, 853, 845), (867, 875, 874, 866), (861, 869, 870, 862), (864, 872, 868, 860), (863, 871, 872, 864), (862, 870, 875, 867), (865, 873, 871, 863), (866, 874, 873, 865), (860, 868, 869, 861), (874, 875, 876), (875, 870, 877), (879, 874, 876, 878), (873, 874, 879), (879, 878, 880, 881), (871, 873, 882, 883), (873, 879, 881, 882), (872, 871, 883), (883, 884, 872), (868, 872, 884, 885), (869, 868, 885, 886), (870, 869, 886, 887), (877, 870, 887, 888), (895, 897, 896, 894), (881, 880, 894, 896), (882, 881, 896, 898), (882, 898, 892, 883), (893, 892, 898, 899), (897, 899, 898, 896), (891, 890, 892, 893), (883, 892, 890, 884), (885, 884, 890, 902), (901, 886, 885, 902), (900, 887, 886, 901), (889, 888, 887, 900), (891, 906, 902, 890), (902, 906, 905, 901), (901, 905, 904, 900), (900, 904, 903, 889)])
me_cylinder.polygons.foreach_set('material_index', [0, 0, 0, 0, 0, 0, 0, 0, 0, 0, 0, 0, 0, 0, 0, 0, 0, 0, 0, 0, 0, 0, 0, 2, 0, 0, 0, 0, 0, 0, 0, 0, 2, 2, 2, 2, 2, 2, 0, 0, 0, 2, 2, 2, 2, 2, 2, 0, 2, 2, 2, 2, 0, 0, 0, 0, 0, 0, 0, 0, 0, 0, 0, 0, 0, 0, 0, 0, 0, 0, 0, 0, 0, 0, 0, 0, 0, 0, 0, 0, 0, 0, 0, 0, 0, 0, 0, 0, 0, 0, 0, 0, 0, 0, 0, 0, 0, 0, 0, 0, 0, 0, 0, 0, 0, 1, 0, 0, 0, 0, 0, 0, 0, 0, 0, 0, 0, 0, 0, 0, 0, 0, 0, 1, 0, 0, 0, 0, 0, 0, 0, 0, 0, 0, 0, 0, 0, 0, 0, 0, 0, 0, 0, 0, 0, 0, 0, 0, 0, 0, 0, 0, 0, 0, 0, 0, 0, 4, 0, 0, 0, 0, 0, 0, 0, 0, 0, 0, 0, 0, 0, 0, 0, 0, 0, 0, 0, 0, 0, 0, 0, 0, 0, 0, 0, 0, 0, 0, 0, 0, 0, 0, 0, 0, 0, 0, 0, 0, 0, 0, 0, 0, 0, 0, 0, 0, 0, 0, 0, 0, 0, 0, 0, 0, 0, 0, 0, 0, 0, 0, 0, 0, 0, 0, 0, 0, 0, 0, 0, 0, 0, 3, 3, 3, 3, 3, 3, 3, 3, 3, 3, 3, 3, 0, 0, 1, 0, 1, 0, 0, 1, 0, 0, 0, 1, 0, 0, 1, 0, 0, 0, 0, 0, 0, 1, 0, 0, 0, 0, 0, 0, 0, 0, 0, 0, 0, 0, 1, 1, 1, 1, 1, 1, 1, 1, 1, 1, 1, 1, 1, 1, 1, 1, 1, 1, 1, 1, 1, 1, 1, 1, 1, 1, 1, 1, 1, 1, 1, 1, 1, 0, 0, 0, 0, 0, 0, 0, 0, 0, 0, 1, 0, 0, 1, 0, 0, 0, 0, 0, 0, 0, 0, 1, 0, 0, 1, 0, 0, 0, 0, 0, 0, 0, 0, 0, 0, 1, 0, 1, 0, 0, 1, 0, 0, 0, 0, 0, 0, 1, 0, 0, 1, 1, 1, 1, 1, 1, 1, 1, 1, 1, 1, 1, 1, 1, 1, 1, 1, 1, 1, 1, 1, 1, 1, 1, 1, 1, 1, 1, 1, 1, 1, 1, 1, 1, 1, 1, 4, 4, 4, 4, 4, 4, 4, 4, 4, 2, 2, 2, 2, 2, 2, 2, 2, 0, 2, 2, 2, 2, 2, 2, 2, 2, 2, 2, 2, 2, 2, 2, 2, 2, 2, 2, 2, 2, 2, 2, 2, 2, 2, 2, 2, 2, 2, 2, 2, 2, 2, 2, 2, 2, 2, 2, 2, 2, 2, 2, 2, 2, 0, 0, 0, 0, 0, 0, 0, 0, 0, 0, 0, 0, 0, 0, 0, 0, 0, 0, 0, 0, 0, 0, 0, 2, 0, 0, 0, 0, 0, 0, 0, 0, 2, 2, 2, 2, 2, 2, 0, 0, 0, 2, 2, 2, 2, 2, 2, 0, 2, 2, 2, 2, 0, 0, 0, 0, 0, 0, 0, 0, 0, 0, 0, 0, 0, 0, 0, 0, 0, 0, 0, 0, 0, 0, 0, 0, 0, 0, 0, 0, 0, 0, 0, 0, 0, 0, 0, 0, 0, 0, 0, 0, 0, 0, 0, 0, 0, 0, 0, 0, 0, 0, 2, 0, 0, 1, 0, 0, 0, 0, 0, 0, 0, 0, 0, 0, 0, 0, 0, 0, 0, 0, 0, 1, 0, 0, 0, 0, 0, 0, 0, 0, 0, 0, 0, 0, 0, 0, 0, 0, 0, 0, 0, 0, 0, 0, 0, 0, 0, 0, 0, 0, 0, 0, 0, 0, 0, 4, 0, 0, 0, 0, 0, 0, 0, 0, 0, 0, 0, 0, 0, 0, 0, 0, 0, 0, 0, 0, 0, 0, 0, 0, 0, 0, 0, 0, 0, 0, 0, 2, 0, 0, 0, 0, 0, 0, 0, 0, 0, 0, 2, 0, 0, 0, 0, 0, 0, 0, 0, 0, 0, 0, 0, 0, 0, 0, 0, 0, 0, 0, 2, 2, 0, 0, 2, 0, 0, 0, 0, 0, 0, 3, 3, 3, 3, 3, 3, 3, 3, 3, 3, 3, 3, 0, 0, 1, 0, 1, 0, 0, 1, 0, 0, 0, 1, 0, 0, 1, 0, 0, 0, 0, 0, 0, 1, 0, 0, 0, 0, 0, 0, 0, 0, 0, 0, 0, 0, 1, 1, 1, 1, 1, 1, 1, 1, 1, 1, 1, 1, 1, 1, 1, 0, 1, 1, 1, 1, 1, 1, 1, 1, 1, 1, 1, 1, 1, 1, 1, 1, 1, 0, 0, 0, 0, 0, 0, 0, 0, 0, 0, 1, 0, 0, 1, 0, 0, 0, 0, 0, 0, 0, 0, 1, 0, 0, 1, 0, 0, 0, 0, 0, 0, 0, 0, 0, 0, 1, 0, 1, 0, 0, 1, 0, 0, 0, 0, 0, 0, 1, 0, 0, 1, 1, 1, 1, 1, 1, 1, 1, 1, 1, 1, 1, 1, 1, 1, 1, 1, 1, 1, 1, 1, 1, 1, 1, 1, 1, 1, 1, 1, 1, 1, 1, 1, 1, 1, 1, 4, 4, 4, 4, 4, 4, 4, 4, 4, 2, 2, 2, 2, 2, 2, 2, 2, 0, 2, 2, 2, 2, 2, 2, 2, 2, 2, 2, 2, 2, 2, 2, 2, 2, 2, 2, 2, 2, 2, 2, 2, 2, 2, 2, 2, 2, 2, 2, 2, 2, 2, 2, 2, 2, 2, 2, 2, 2, 2, 2, 2, 2])
me_cylinder.materials.append(mat_material_001)
me_cylinder.materials.append(mat_material_002)
me_cylinder.materials.append(mat_material_003)
me_cylinder.materials.append(mat_material_004)
me_cylinder.materials.append(mat_material_005)
me_cylinder.use_remesh_preserve_volume = False
me_cylinder.use_remesh_preserve_attributes = False
me_cylinder.use_mirror_vertex_groups = False
me_cylinder.update()
arm_armature = bpy.data.armatures.new('Armature')  # bones are not reproduced

# ---- objects
ob_armature = bpy.data.objects.new('Armature', arm_armature)
ob_cylinder = bpy.data.objects.new('Cylinder', me_cylinder)
ob_lamp = bpy.data.objects.new('Lamp', light_lamp)
ob_camera = bpy.data.objects.new('Camera', cam_camera)

# ---- transforms, parenting, visibility, modifiers, constraints
ob_armature.location = (0.0, 0.0, 0.0)
ob_armature.show_in_front = True
ob_armature.lineart.crease_threshold = 0.0
ob_cylinder.parent = ob_armature
ob_cylinder.location = (0.0, 0.0, 0.0)
ob_cylinder.lineart.crease_threshold = 0.0
_vg = ob_cylinder.vertex_groups.new(name='Chest')
for _i, _w in zip([23, 28, 37, 38, 39, 40, 41, 42, 43, 44, 45, 46, 47, 48, 49, 50, 51, 52, 53, 54, 55, 56, 57, 58, 59, 60, 61, 62, 63, 64, 65, 66, 67, 68, 69, 70, 71, 72, 73, 74, 75, 76, 77, 78, 79, 80, 81, 82, 83, 84, 94, 95, 96, 103, 104, 111, 112, 113, 141, 151, 176, 192, 193, 194, 195, 196, 198, 200, 201, 202, 203, 204, 205, 206, 207, 208, 209, 210, 211, 212, 213, 214, 215, 216, 217, 219, 220, 221, 224, 225, 226, 229, 234, 235, 239, 249, 265, 266, 267, 268, 273, 274, 275, 276, 277, 278, 279, 280, 394, 398, 399, 401, 402, 406, 407, 408, 409, 412, 413, 414, 418, 419, 420, 421, 422, 423, 424, 425, 426, 427, 428, 452, 457, 466, 467, 468, 469, 470, 471, 472, 473, 474, 475, 476, 477, 478, 479, 480, 481, 482, 483, 484, 485, 486, 487, 488, 489, 490, 491, 492, 493, 494, 495, 496, 497, 498, 499, 500, 501, 502, 503, 504, 505, 506, 507, 508, 509, 510, 511, 512, 513, 514, 515, 516, 517, 518, 519, 520, 521, 522, 523, 524, 525, 526, 527, 537, 538, 539, 540, 547, 548, 555, 556, 557, 558, 586, 601, 611, 638, 655, 657, 658, 659, 660, 661, 663, 665, 666, 667, 668, 669, 670, 671, 672, 673, 674, 675, 676, 677, 678, 679, 680, 681, 682, 683, 684, 685, 687, 688, 689, 692, 693, 694, 697, 702, 703, 707, 717, 733, 734, 735, 736, 741, 742, 743, 744, 745, 746, 747, 748, 862, 866, 867, 869, 870, 874, 875, 876, 877, 878, 879, 880, 881, 882, 885, 886, 887, 888, 889, 893, 894, 895, 896, 897, 898, 899, 900, 901, 902, 903, 904, 905, 906], [0.0115, 0.04733, 0.02692, 0.1994, 0.07079, 0.1759, 0.333, 0.5763, 0.1747, 0.3172, 0.3928, 0.6935, 0.1924, 0.4049, 0.1088, 0.2757, 0.6733, 0.798, 0.5898, 0.2459, 0.8254, 0.9128, 0.8868, 0.8114, 0.7576, 0.8882, 0.845, 0.7348, 0.6733, 0.8605, 0.6878, 0.2999, 0.7238, 0.8431, 0.634, 0.2757, 0.7544, 0.9097, 0.8072, 0.629, 0.8704, 0.9314, 0.8488, 0.7036, 0.6474, 0.4302, 0.1346, 0.1952, 0.5341, 0.5522, 0.1832, 0.2057, 0.04975, 0.0823, 0.02984, 0.347, 0.2004, 0.1316, 0.01705, 0.007946, 0.01104, 0.06075, 0.01099, 0.09, 0.008978, 0.06963, 0.04338, 0.05003, 0.07919, 0.09102, 0.2375, 0.757, 0.7322, 0.2241, 0.1829, 0.1819, 0.2946, 0.6789, 0.6566, 0.5516, 0.4033, 0.1438, 0.09346, 0.05191, 0.01334, 0.08305, 0.05797, 0.01504, 0.1579, 0.08116, 0.03346, 0.01331, 0.1031, 0.04402, 0.02481, 0.007774, 0.07585, 0.04409, 0.02849, 0.002507, 0.1169, 0.09796, 0.08379, 0.0718, 0.1012, 0.05672, 0.08029, 0.04393, 0.02143, 0.007899, 0.06579, 0.008748, 0.05977, 0.06473, 0.09729, 0.1448, 0.02282, 0.002606, 0.06525, 0.1524, 0.05467, 0.2088, 0.3121, 0.0796, 0.1573, 0.223, 0.09372, 0.04402, 0.3583, 0.1757, 0.09387, 0.0115, 0.04733, 0.02692, 0.1994, 0.07079, 0.1759, 0.5009, 0.6628, 0.333, 0.5763, 0.1747, 0.3172, 0.529, 0.8079, 0.3928, 0.6935, 0.1924, 0.4049, 0.1088, 0.2757, 0.8501, 0.918, 0.8963, 0.8227, 0.9335, 0.944, 0.8816, 0.6981, 0.6733, 0.798, 0.5898, 0.2459, 0.8254, 0.9128, 0.8868, 0.8114, 0.7576, 0.8882, 0.845, 0.7348, 0.6733, 0.8605, 0.6878, 0.2999, 0.7238, 0.8431, 0.634, 0.2757, 0.7544, 0.9097, 0.8072, 0.629, 0.8704, 0.9314, 0.8488, 0.7036, 0.6577, 0.6474, 0.4302, 0.1346, 0.1952, 0.5341, 0.5522, 0.5897, 0.4204, 0.1832, 0.2057, 0.04975, 0.0823, 0.02984, 0.347, 0.2004, 0.1568, 0.1316, 0.02035, 0.01705, 0.007946, 0.01104, 0.06789, 0.06075, 0.01099, 0.09, 0.008978, 0.06963, 0.04338, 0.05003, 0.07919, 0.09102, 0.03519, 0.1687, 0.7834, 0.2375, 0.757, 0.7322, 0.2241, 0.1829, 0.1819, 0.2946, 0.6789, 0.6566, 0.5516, 0.4033, 0.1438, 0.09346, 0.05191, 0.01334, 0.08305, 0.05797, 0.01504, 0.1579, 0.08116, 0.03346, 0.01331, 0.1031, 0.04402, 0.02481, 0.007774, 0.07585, 0.04409, 0.02849, 0.002507, 0.1169, 0.09796, 0.08379, 0.0718, 0.1012, 0.05672, 0.08029, 0.04393, 0.02143, 0.007899, 0.06579, 0.008748, 0.05977, 0.06473, 0.143, 0.1811, 0.1219, 0.2216, 0.09729, 0.2831, 0.1448, 0.02282, 0.002606, 0.06525, 0.1524, 0.2356, 0.383, 0.05467, 0.3491, 0.4692, 0.2088, 0.3121, 0.0796, 0.1573, 0.223, 0.09372, 0.04402, 0.4819, 0.3583, 0.1757, 0.09387]): _vg.add([_i], _w, 'REPLACE')
_vg = ob_cylinder.vertex_groups.new(name='Neck')
for _i, _w in zip([57, 58, 61, 62, 65, 66, 70, 73, 74, 77, 78, 79, 80, 81, 82, 83, 84, 94, 95, 96, 103, 104, 111, 112, 113, 134, 135, 136, 137, 138, 139, 140, 141, 142, 147, 148, 149, 151, 154, 155, 156, 159, 160, 161, 162, 163, 164, 165, 166, 167, 168, 169, 170, 171, 172, 173, 174, 175, 176, 177, 179, 180, 181, 182, 183, 184, 185, 186, 187, 188, 189, 190, 191, 192, 193, 194, 195, 196, 197, 198, 199, 200, 201, 202, 203, 204, 205, 206, 207, 208, 209, 210, 211, 212, 213, 229, 234, 239, 244, 245, 249, 251, 252, 265, 267, 277, 278, 279, 280, 486, 487, 490, 491, 498, 499, 502, 503, 506, 507, 511, 514, 515, 518, 519, 520, 521, 522, 523, 524, 525, 526, 527, 537, 538, 539, 540, 547, 548, 555, 556, 557, 558, 573, 574, 578, 579, 580, 581, 582, 586, 587, 594, 595, 596, 597, 598, 599, 600, 601, 602, 607, 608, 609, 611, 614, 615, 616, 619, 620, 621, 622, 623, 624, 625, 626, 627, 628, 629, 630, 631, 632, 633, 634, 635, 637, 638, 639, 641, 642, 643, 644, 645, 646, 647, 648, 649, 650, 651, 652, 653, 654, 655, 656, 657, 658, 659, 660, 661, 662, 663, 664, 665, 666, 667, 668, 669, 670, 671, 672, 673, 674, 675, 676, 677, 678, 679, 680, 681, 697, 702, 707, 712, 713, 717, 719, 720, 733, 735, 745, 746, 747, 748], [0.01573, 0.08945, 0.01601, 0.08615, 0.0003039, 0.02296, 0.03112, 0.02871, 0.1109, 0.04635, 0.1459, 0.2373, 0.2606, 0.04466, 0.06968, 0.1812, 0.279, 0.7172, 0.4721, 0.0729, 0.107, 0.1352, 0.3859, 0.6909, 0.4749, 0.05697, 0.1312, 0.4836, 0.5771, 0.9261, 0.9774, 0.9903, 0.07205, 0.7258, 0.0686, 0.1603, 0.5241, 0.07684, 0.08048, 0.2084, 0.7521, 0.1438, 0.5617, 0.5805, 0.6362, 0.8877, 0.9575, 0.9586, 0.8194, 0.936, 0.9492, 0.8147, 0.8885, 0.03958, 0.0546, 0.06124, 0.08874, 0.1153, 0.7144, 0.8588, 0.01873, 0.02706, 0.0444, 0.1309, 0.7488, 0.02392, 0.03198, 0.05292, 0.07603, 0.8197, 0.9091, 0.9371, 0.9641, 0.8975, 0.9209, 0.8041, 0.9005, 0.7746, 0.931, 0.87, 0.8521, 0.8757, 0.8216, 0.8387, 0.757, 0.1904, 0.2184, 0.746, 0.8096, 0.813, 0.6432, 0.2463, 0.2722, 0.3918, 0.5319, 0.01667, 0.0186, 0.04451, 0.05759, 0.006141, 0.01365, 0.05134, 0.01282, 0.009725, 0.02227, 0.03551, 0.05415, 0.01293, 0.02718, 0.01215, 0.09183, 0.03316, 0.1655, 0.01573, 0.08945, 0.01601, 0.08615, 0.0003039, 0.02296, 0.03112, 0.02871, 0.1109, 0.04635, 0.1459, 0.2538, 0.2373, 0.2606, 0.04466, 0.06968, 0.1812, 0.279, 0.2842, 0.5769, 0.7172, 0.4721, 0.0729, 0.107, 0.1352, 0.3859, 0.6909, 0.7781, 0.4749, 0.1149, 0.0391, 0.4778, 0.5672, 0.9296, 0.9776, 0.9922, 0.07248, 0.6662, 0.05697, 0.1312, 0.4836, 0.5771, 0.9261, 0.9774, 0.9903, 0.07205, 0.7258, 0.0686, 0.1603, 0.5241, 0.07684, 0.08048, 0.2084, 0.7521, 0.1438, 0.5617, 0.5805, 0.6362, 0.8877, 0.9575, 0.9586, 0.8194, 0.936, 0.9492, 0.8147, 0.8885, 0.01751, 0.03958, 0.0546, 0.06124, 0.08874, 0.1153, 0.7144, 0.8588, 0.01873, 0.02706, 0.0444, 0.1309, 0.7488, 0.02392, 0.03198, 0.05292, 0.07603, 0.00334, 0.8197, 0.9091, 0.9371, 0.979, 0.8954, 0.9641, 0.8975, 0.9209, 0.8041, 0.9005, 0.7746, 0.931, 0.87, 0.8521, 0.8757, 0.8216, 0.8387, 0.8727, 0.7644, 0.1566, 0.757, 0.1904, 0.2184, 0.746, 0.8096, 0.813, 0.6432, 0.2463, 0.2722, 0.3918, 0.5319, 0.01667, 0.0186, 0.04451, 0.05759, 0.006141, 0.01365, 0.05134, 0.01282, 0.009725, 0.02227, 0.03551, 0.05415, 0.01293, 0.02718]): _vg.add([_i], _w, 'REPLACE')
_vg = ob_cylinder.vertex_groups.new(name='Head')
for _i, _w in zip([128, 129, 130, 131, 132, 133, 134, 135, 136, 137, 138, 141, 142, 143, 144, 145, 146, 147, 148, 149, 150, 151, 152, 153, 154, 155, 156, 157, 158, 159, 160, 161, 162, 163, 164, 166, 167, 168, 169, 170, 171, 172, 173, 174, 175, 176, 177, 178, 179, 180, 181, 182, 183, 184, 185, 186, 187, 188, 189, 190, 197, 199, 200, 204, 205, 206, 209, 210, 211, 212, 213, 367, 368, 369, 370, 371, 372, 373, 374, 375, 573, 574, 575, 576, 577, 578, 579, 580, 583, 584, 585, 586, 587, 588, 589, 590, 591, 592, 593, 594, 595, 596, 597, 598, 601, 602, 603, 604, 605, 606, 607, 608, 609, 610, 611, 612, 613, 614, 615, 616, 617, 618, 619, 620, 621, 622, 623, 624, 626, 627, 628, 629, 630, 631, 632, 633, 634, 635, 636, 637, 638, 639, 640, 641, 642, 643, 644, 645, 646, 647, 648, 649, 650, 651, 652, 653, 662, 664, 665, 668, 670, 672, 673, 674, 677, 678, 679, 680, 681, 835, 836, 837, 838, 839, 840, 841, 842, 843], [0.999, 0.9989, 0.9983, 0.9959, 0.9971, 0.9856, 0.9432, 0.8692, 0.5168, 0.4218, 0.06918, 0.8941, 0.2516, 0.9813, 0.9965, 0.9989, 0.9988, 0.9316, 0.8405, 0.4779, 0.997, 0.8939, 0.9962, 0.9774, 0.9198, 0.7932, 0.2294, 0.9981, 0.9761, 0.8559, 0.4403, 0.4264, 0.3614, 0.1043, 0.02115, 0.1715, 0.05601, 0.02384, 0.1732, 0.09782, 0.9553, 0.9455, 0.9388, 0.9104, 0.887, 0.2545, 0.128, 0.9751, 0.9654, 0.9611, 0.9513, 0.8674, 0.2609, 0.963, 0.9589, 0.9469, 0.9227, 0.16, 0.07935, 0.05365, 0.04297, 0.1163, 0.01787, 0.05246, 0.04866, 0.009565, 0.06207, 0.07472, 0.07114, 0.05648, 0.06469, 0.9989, 0.9988, 0.9989, 0.9989, 0.9989, 0.9989, 0.9989, 0.9989, 0.9989, 0.8853, 0.9555, 0.9896, 0.9978, 0.999, 0.5222, 0.4318, 0.06303, 0.9991, 0.9989, 0.9958, 0.8919, 0.3078, 0.999, 0.9989, 0.9983, 0.9959, 0.9971, 0.9856, 0.9432, 0.8692, 0.5168, 0.4218, 0.06918, 0.8941, 0.2516, 0.9813, 0.9965, 0.9989, 0.9988, 0.9316, 0.8405, 0.4779, 0.997, 0.8939, 0.9962, 0.9774, 0.9198, 0.7932, 0.2294, 0.9981, 0.9761, 0.8559, 0.4403, 0.4264, 0.3614, 0.1043, 0.02115, 0.1715, 0.05601, 0.02384, 0.1732, 0.09782, 0.9663, 0.9553, 0.9455, 0.9388, 0.9104, 0.9829, 0.887, 0.2545, 0.128, 0.9751, 0.9654, 0.9611, 0.9513, 0.8674, 0.2609, 0.963, 0.9589, 0.9469, 0.9227, 0.9733, 0.16, 0.07935, 0.05365, 0.04297, 0.1163, 0.01787, 0.06143, 0.06, 0.05246, 0.04866, 0.009565, 0.06207, 0.07472, 0.07114, 0.05648, 0.06469, 0.9989, 0.9988, 0.9989, 0.9989, 0.9989, 0.9989, 0.9989, 0.9989, 0.9989]): _vg.add([_i], _w, 'REPLACE')
_vg = ob_cylinder.vertex_groups.new(name='Upper Arm.L')
for _i, _w in zip([52, 53, 54, 57, 58, 60, 61, 62, 64, 65, 66, 68, 69, 70, 72, 73, 74, 76, 77, 78, 79, 80, 81, 82, 83, 84, 85, 86, 87, 88, 89, 90, 91, 92, 93, 94, 95, 96, 97, 98, 100, 101, 102, 103, 104, 105, 106, 108, 109, 111, 112, 113, 192, 193, 194, 195, 196, 198, 200, 201, 202, 214, 215, 216, 217, 218, 219, 220, 221, 222, 223, 224, 225, 226, 227, 228, 229, 230, 231, 232, 233, 234, 235, 236, 237, 238, 239, 240, 241, 242, 243, 244, 245, 246, 247, 248, 249, 250, 251, 252, 253, 254, 255, 256, 257, 258, 259, 260, 261, 262, 263, 264, 265, 266, 267, 268, 269, 270, 271, 272, 273, 274, 275, 276, 277, 278, 279, 280, 330, 486, 487, 490, 491, 519, 520, 526, 527, 557, 669], [0.1297, 0.3748, 0.7336, 0.03954, 0.06887, 0.02161, 0.09149, 0.1585, 0.04664, 0.2614, 0.6527, 0.0992, 0.326, 0.6757, 0.0365, 0.1331, 0.2409, 0.001689, 0.07554, 0.1133, 0.08923, 0.2919, 0.8128, 0.7291, 0.2673, 0.1309, 0.9854, 0.9428, 0.0694, 0.9905, 0.9582, 0.02481, 0.9935, 0.9583, 0.03323, 0.07999, 0.3086, 0.8746, 0.994, 0.9544, 0.9976, 0.9707, 0.006141, 0.8081, 0.8224, 0.9988, 0.9817, 0.9996, 0.9965, 0.2576, 0.09246, 0.386, 0.0153, 0.02884, 0.09933, 0.05253, 0.1466, 0.06243, 0.02028, 0.08315, 0.03235, 0.8435, 0.8974, 0.9423, 0.9636, 0.977, 0.8887, 0.9252, 0.9574, 0.9743, 0.985, 0.8133, 0.9039, 0.9506, 0.975, 0.9874, 0.9335, 0.9581, 0.9799, 0.9867, 0.9918, 0.8594, 0.9364, 0.9699, 0.9859, 0.9938, 0.9141, 0.9651, 0.9856, 0.9938, 0.9975, 0.9175, 0.9566, 0.9828, 0.99, 0.9964, 0.9379, 0.9552, 0.9253, 0.9514, 0.9812, 0.9861, 0.9837, 0.989, 0.979, 0.9846, 0.9866, 0.9897, 0.9895, 0.9938, 0.9943, 0.9965, 0.8919, 0.9327, 0.9233, 0.9519, 0.9707, 0.9823, 0.9657, 0.9801, 0.8695, 0.8903, 0.8939, 0.9109, 0.852, 0.8865, 0.8849, 0.9123, 0.005369, 0.003136, 0.02702, 0.02111, 0.06648, 0.01754, 0.03257, 0.02079, 0.06202, 0.01422, 0.003786]): _vg.add([_i], _w, 'REPLACE')
_vg = ob_cylinder.vertex_groups.new(name='Lower Arm.L')
for _i, _w in zip([86, 87, 89, 90, 92, 93, 98, 99, 101, 102, 107, 110, 114, 115, 116, 118, 119, 120, 289, 290, 291, 292, 293, 294, 295, 296, 297, 298, 299, 300, 301, 302, 303, 304, 305, 306, 307, 308, 309, 310, 311, 312, 313, 314, 315, 316, 317, 318, 319, 320, 321, 322, 323, 324, 325, 326, 327, 328, 329, 330, 331, 332, 333, 334, 335, 336, 337, 338, 339, 340, 341, 342, 343, 344, 345, 346, 347, 348, 349, 350, 351, 352, 353, 354, 355, 356, 357, 358, 359, 360, 361, 362, 363, 364, 365, 366], [0.05663, 0.9301, 0.03268, 0.9621, 0.03297, 0.9581, 0.04069, 0.9824, 0.008448, 0.9718, 0.983, 0.9886, 0.1409, 0.001479, 0.07388, 0.05819, 0.0501, 0.03519, 0.9954, 0.9974, 0.9937, 0.9665, 0.8658, 0.3238, 0.4596, 0.8728, 0.9668, 0.9907, 0.9952, 0.9913, 0.9838, 0.9882, 0.9781, 0.9401, 0.7859, 0.2364, 0.263, 0.7853, 0.9531, 0.9829, 0.9927, 0.9927, 0.9976, 0.9993, 0.9988, 0.9929, 0.9751, 0.766, 0.5015, 0.8605, 0.958, 0.9854, 0.9908, 0.9842, 0.6425, 0.8677, 0.9537, 0.98, 0.9836, 0.9702, 0.995, 0.995, 0.9977, 0.9981, 0.9878, 0.9844, 0.985, 0.9888, 0.8744, 0.9468, 0.9856, 0.9629, 0.9887, 0.9766, 0.9765, 0.9879, 0.1222, 0.1062, 0.2434, 0.295, 0.993, 0.9818, 0.9973, 0.9942, 0.8447, 0.6393, 0.9226, 0.8306, 0.9202, 0.8638, 0.8953, 0.9295, 0.9842, 0.9867, 0.9837, 0.9774]): _vg.add([_i], _w, 'REPLACE')
_vg = ob_cylinder.vertex_groups.new(name='Hand.L')
for _i, _w in zip([114, 115, 116, 117, 118, 119, 120, 121, 122, 123, 124, 125, 126, 127, 281, 282, 283, 284, 285, 286, 287, 288, 292, 293, 294, 295, 296, 297, 304, 305, 306, 307, 308, 309, 318, 319, 320, 321, 325, 326, 327, 339, 340, 342, 347, 348, 349, 350, 355, 356, 357, 358, 359, 360, 361, 362], [0.8591, 0.9743, 0.9261, 0.995, 0.9418, 0.9499, 0.9574, 0.987, 0.9998, 0.9863, 0.9998, 1.002, 1.001, 0.9996, 0.9979, 0.9941, 0.9984, 0.9981, 0.9973, 0.997, 0.9977, 0.9976, 0.0169, 0.1342, 0.6762, 0.5404, 0.1271, 0.01602, 0.0594, 0.214, 0.7636, 0.737, 0.2146, 0.04334, 0.234, 0.4985, 0.1394, 0.03305, 0.3574, 0.1318, 0.0401, 0.1256, 0.05303, 0.02404, 0.8778, 0.8938, 0.7566, 0.705, 0.1553, 0.3607, 0.07739, 0.1694, 0.07936, 0.1359, 0.1043, 0.06973]): _vg.add([_i], _w, 'REPLACE')
_vg = ob_cylinder.vertex_groups.new(name='Upper Leg.L')
for _i, _w in zip([1, 3, 5, 7, 9, 11, 13, 15, 16, 17, 18, 19, 20, 21, 22, 23, 24, 25, 26, 27, 28, 37, 38, 39, 40, 41, 42, 43, 44, 45, 46, 47, 48, 49, 50, 51, 52, 55, 56, 59, 60, 63, 64, 67, 68, 71, 72, 75, 392, 393, 394, 395, 396, 397, 398, 399, 400, 401, 402, 403, 404, 405, 406, 407, 408, 409, 410, 411, 412, 413, 414, 415, 416, 417, 418, 419, 420, 421, 422, 423, 424, 425, 426, 427, 428, 450, 452, 456, 457, 470, 471, 472, 473, 474, 475, 476, 477, 478, 479, 480, 484, 485, 488, 496, 861, 862, 866, 867, 869, 870, 874, 875, 876, 877, 878, 879, 880, 881, 882, 886, 887, 888, 889, 894, 895, 896, 897, 898, 899, 900, 901, 903, 904, 905], [0.07971, 0.09857, 0.152, 0.1373, 0.1179, 0.1169, 0.1679, 0.1215, 0.3936, 0.4399, 0.4591, 0.4684, 0.59, 0.8701, 0.9382, 0.7914, 0.9793, 0.9738, 0.9468, 0.8695, 0.7508, 0.9582, 0.7882, 0.9189, 0.8095, 0.5645, 0.3462, 0.7896, 0.6478, 0.5019, 0.2409, 0.7662, 0.5624, 0.8767, 0.7051, 0.2918, 0.06062, 0.1271, 0.01978, 0.2067, 0.05288, 0.298, 0.07332, 0.2431, 0.03841, 0.2167, 0.007866, 0.0972, 0.9511, 0.8816, 0.7905, 0.9802, 0.9838, 0.9519, 0.8618, 0.6902, 0.9551, 0.8958, 0.7581, 0.9821, 0.9892, 0.9456, 0.7823, 0.7501, 0.7136, 0.9335, 0.985, 0.9905, 0.9568, 0.884, 0.7032, 0.9873, 0.9732, 0.9726, 0.9359, 0.6583, 0.5722, 0.889, 0.8054, 0.6404, 0.8601, 0.9372, 0.5205, 0.7788, 0.8911, 0.01001, 0.07033, 0.05231, 0.1264, 0.2465, 0.1654, 0.09719, 0.07083, 0.01422, 0.008112, 0.2317, 0.09341, 0.0981, 0.05946, 0.02029, 0.06878, 0.0006181, 0.005306, 0.01721, 0.01433, 0.08024, 0.05949, 0.1748, 0.02411, 0.1343, 0.1227, 0.4039, 0.3946, 0.4209, 0.38, 0.1361, 0.3529, 0.1327, 0.001466, 0.02505, 0.1275, 0.3709, 0.3026, 0.3215, 0.2623, 0.1266, 0.1104, 0.00739, 0.01777, 0.1252, 0.02423, 0.2549, 0.1133, 0.02768]): _vg.add([_i], _w, 'REPLACE')
_vg = ob_cylinder.vertex_groups.new(name='Lower Leg.L')
for _i, _w in zip([0, 1, 2, 3, 4, 5, 6, 7, 8, 9, 10, 11, 12, 13, 14, 15, 16, 17, 18, 19, 20, 21, 22, 23, 26, 27, 28, 29, 30, 31, 32, 34, 35, 36, 376, 377, 378, 382, 383, 384, 385, 386, 390, 391, 392, 393, 394, 398, 399, 401, 402, 406], [0.9642, 0.9161, 0.9629, 0.8988, 0.9455, 0.8458, 0.9335, 0.8612, 0.9277, 0.8808, 0.9236, 0.8812, 0.9291, 0.8278, 0.9506, 0.8729, 0.6055, 0.5597, 0.5403, 0.5295, 0.4012, 0.08175, 0.03673, 0.1039, 0.01291, 0.05125, 0.06686, 0.5187, 0.4484, 0.2074, 0.07916, 0.131, 0.2733, 0.5054, 0.4968, 0.4627, 0.1027, 0.1428, 0.4414, 0.491, 0.4651, 0.1495, 0.1821, 0.4472, 0.0117, 0.06436, 0.08966, 0.04415, 0.05899, 0.02212, 0.03368, 0.0007893]): _vg.add([_i], _w, 'REPLACE')
_vg = ob_cylinder.vertex_groups.new(name='Foot.L')
for _i, _w in zip([0, 2, 4, 6, 8, 10, 12, 14, 29, 30, 31, 32, 33, 34, 35, 36, 376, 377, 378, 379, 380, 381, 382, 383, 384, 385, 386, 387, 388, 389, 390, 391], [0.02041, 0.02311, 0.05224, 0.06349, 0.06922, 0.0729, 0.06849, 0.04585, 0.4813, 0.5515, 0.7925, 0.9207, 0.9905, 0.8687, 0.7264, 0.4944, 0.5031, 0.5372, 0.8973, 1.014, 1.009, 0.9954, 0.8571, 0.5585, 0.509, 0.5349, 0.8505, 1.021, 1.008, 0.9917, 0.8179, 0.5528]): _vg.add([_i], _w, 'REPLACE')
_vg = ob_cylinder.vertex_groups.new(name='Upper Arm.R')
for _i, _w in zip([78, 84, 486, 487, 490, 491, 493, 494, 495, 498, 499, 501, 502, 503, 505, 506, 507, 509, 510, 511, 513, 514, 515, 517, 518, 519, 520, 521, 522, 523, 524, 525, 526, 527, 528, 529, 530, 531, 532, 533, 534, 535, 536, 538, 539, 540, 541, 542, 544, 545, 546, 547, 548, 549, 550, 552, 553, 555, 556, 557, 558, 657, 658, 659, 660, 661, 663, 665, 666, 667, 669, 682, 683, 684, 685, 686, 687, 688, 689, 690, 691, 692, 693, 694, 695, 696, 697, 698, 699, 700, 701, 702, 703, 704, 705, 706, 707, 708, 709, 710, 711, 712, 713, 714, 715, 716, 717, 718, 719, 720, 721, 722, 723, 724, 725, 726, 727, 728, 729, 730, 731, 732, 733, 734, 735, 736, 737, 738, 739, 740, 741, 742, 743, 744, 745, 746, 747, 748, 798], [0.01754, 0.02079, 0.003136, 0.02702, 0.02111, 0.06648, 0.1297, 0.3748, 0.7336, 0.03954, 0.06887, 0.02161, 0.09149, 0.1585, 0.04664, 0.2614, 0.6527, 0.0992, 0.326, 0.6757, 0.0365, 0.1331, 0.2409, 0.001689, 0.07554, 0.1133, 0.03257, 0.08923, 0.2919, 0.8128, 0.7291, 0.2673, 0.1309, 0.06202, 0.9854, 0.9428, 0.0694, 0.9905, 0.9582, 0.02481, 0.9935, 0.9583, 0.03323, 0.07999, 0.3086, 0.8746, 0.994, 0.9544, 0.9976, 0.9707, 0.006141, 0.8081, 0.8224, 0.9988, 0.9817, 0.9996, 0.9965, 0.2576, 0.09246, 0.01422, 0.386, 0.0153, 0.02884, 0.09933, 0.05253, 0.1466, 0.06243, 0.02028, 0.08315, 0.03235, 0.003786, 0.8435, 0.8974, 0.9423, 0.9636, 0.977, 0.8887, 0.9252, 0.9574, 0.9743, 0.985, 0.8133, 0.9039, 0.9506, 0.975, 0.9874, 0.9335, 0.9581, 0.9799, 0.9867, 0.9918, 0.8594, 0.9364, 0.9699, 0.9859, 0.9938, 0.9141, 0.9651, 0.9856, 0.9938, 0.9975, 0.9175, 0.9566, 0.9828, 0.99, 0.9964, 0.9379, 0.9552, 0.9253, 0.9514, 0.9812, 0.9861, 0.9837, 0.989, 0.979, 0.9846, 0.9866, 0.9897, 0.9895, 0.9938, 0.9943, 0.9965, 0.8919, 0.9327, 0.9233, 0.9519, 0.9707, 0.9823, 0.9657, 0.9801, 0.8695, 0.8903, 0.8939, 0.9109, 0.852, 0.8865, 0.8849, 0.9123, 0.005369]): _vg.add([_i], _w, 'REPLACE')
_vg = ob_cylinder.vertex_groups.new(name='Lower Arm.R')
for _i, _w in zip([529, 530, 532, 533, 535, 536, 542, 543, 545, 546, 551, 554, 559, 560, 561, 563, 564, 565, 757, 758, 759, 760, 761, 762, 763, 764, 765, 766, 767, 768, 769, 770, 771, 772, 773, 774, 775, 776, 777, 778, 779, 780, 781, 782, 783, 784, 785, 786, 787, 788, 789, 790, 791, 792, 793, 794, 795, 796, 797, 798, 799, 800, 801, 802, 803, 804, 805, 806, 807, 808, 809, 810, 811, 812, 813, 814, 815, 816, 817, 818, 819, 820, 821, 822, 823, 824, 825, 826, 827, 828, 829, 830, 831, 832, 833, 834], [0.05663, 0.9301, 0.03268, 0.9621, 0.03297, 0.9581, 0.04069, 0.9824, 0.008448, 0.9718, 0.983, 0.9886, 0.1408, 0.001185, 0.07383, 0.05818, 0.05009, 0.03518, 0.9954, 0.9974, 0.9937, 0.9665, 0.8658, 0.3238, 0.4596, 0.8728, 0.9668, 0.9907, 0.9952, 0.9913, 0.9838, 0.9882, 0.9781, 0.9401, 0.7859, 0.2363, 0.263, 0.7853, 0.9531, 0.9829, 0.9927, 0.9927, 0.9976, 0.9993, 0.9988, 0.9929, 0.9751, 0.766, 0.5015, 0.8605, 0.958, 0.9854, 0.9908, 0.9842, 0.6425, 0.8677, 0.9537, 0.98, 0.9836, 0.9702, 0.995, 0.995, 0.9977, 0.9981, 0.9878, 0.9844, 0.985, 0.9888, 0.8744, 0.9468, 0.9856, 0.9629, 0.9887, 0.9766, 0.9765, 0.9879, 0.1222, 0.1062, 0.2433, 0.295, 0.993, 0.9818, 0.9973, 0.9942, 0.8447, 0.6393, 0.9226, 0.8306, 0.9202, 0.8638, 0.8953, 0.9295, 0.9842, 0.9867, 0.9837, 0.9774]): _vg.add([_i], _w, 'REPLACE')
_vg = ob_cylinder.vertex_groups.new(name='Hand.R')
for _i, _w in zip([559, 560, 561, 562, 563, 564, 565, 566, 567, 568, 569, 570, 571, 572, 749, 750, 751, 752, 753, 754, 755, 756, 760, 761, 762, 763, 764, 765, 772, 773, 774, 775, 776, 777, 786, 787, 788, 789, 793, 794, 795, 807, 808, 810, 815, 816, 817, 818, 823, 824, 825, 826, 827, 828, 829, 830], [0.8591, 0.9744, 0.9262, 0.9951, 0.9418, 0.9499, 0.9574, 0.9882, 0.9985, 0.9869, 0.999, 1.003, 1.001, 0.9997, 0.9978, 0.9941, 0.9984, 0.9981, 0.9973, 0.997, 0.9977, 0.9976, 0.0169, 0.1342, 0.6762, 0.5404, 0.1271, 0.01602, 0.0594, 0.214, 0.7636, 0.737, 0.2146, 0.04334, 0.234, 0.4985, 0.1394, 0.03305, 0.3574, 0.1319, 0.0401, 0.1256, 0.05304, 0.02405, 0.8778, 0.8938, 0.7567, 0.705, 0.1553, 0.3607, 0.07739, 0.1694, 0.07936, 0.1359, 0.1043, 0.06974]): _vg.add([_i], _w, 'REPLACE')
_vg = ob_cylinder.vertex_groups.new(name='Upper Leg.R')
for _i, _w in zip([21, 23, 27, 28, 41, 42, 43, 44, 45, 46, 47, 55, 393, 394, 398, 399, 401, 402, 406, 407, 408, 409, 413, 414, 419, 420, 421, 422, 423, 424, 426, 427, 430, 432, 434, 436, 438, 440, 442, 444, 445, 446, 447, 448, 449, 450, 451, 452, 453, 454, 455, 456, 457, 466, 467, 468, 469, 470, 471, 472, 473, 474, 475, 476, 477, 478, 479, 480, 481, 482, 483, 484, 485, 488, 492, 493, 496, 497, 500, 501, 504, 505, 508, 509, 512, 513, 516, 860, 861, 862, 863, 864, 865, 866, 867, 868, 869, 870, 871, 872, 873, 874, 875, 876, 877, 878, 879, 880, 881, 882, 883, 884, 885, 886, 887, 888, 889, 890, 891, 892, 893, 894, 895, 896, 897, 898, 899, 900, 901, 902, 903, 904, 905, 906], [0.01001, 0.07033, 0.05231, 0.1264, 0.09719, 0.07083, 0.01422, 0.008112, 0.0981, 0.05946, 0.02029, 0.01721, 0.01433, 0.08024, 0.05949, 0.1748, 0.02411, 0.1343, 0.1227, 0.1361, 0.1327, 0.001466, 0.02505, 0.1275, 0.1266, 0.1104, 0.00739, 0.01777, 0.1252, 0.02423, 0.1133, 0.02768, 0.07971, 0.09857, 0.152, 0.1373, 0.1179, 0.1169, 0.1679, 0.1215, 0.3936, 0.4399, 0.4591, 0.4684, 0.59, 0.8701, 0.9382, 0.7914, 0.9793, 0.9738, 0.9468, 0.8695, 0.7508, 0.9582, 0.7882, 0.9189, 0.8095, 0.2465, 0.1654, 0.5645, 0.3462, 0.7896, 0.6478, 0.2317, 0.09341, 0.5019, 0.2409, 0.7662, 0.5624, 0.8767, 0.7051, 0.06878, 0.0006181, 0.005306, 0.2918, 0.06062, 0.1271, 0.01978, 0.2067, 0.05288, 0.298, 0.07332, 0.2431, 0.03841, 0.2167, 0.007866, 0.0972, 0.9511, 0.8816, 0.7905, 0.9802, 0.9838, 0.9519, 0.8618, 0.6902, 0.9551, 0.8958, 0.7581, 0.9821, 0.9892, 0.9456, 0.7823, 0.4039, 0.3946, 0.4209, 0.38, 0.7501, 0.3529, 0.7136, 0.9335, 0.985, 0.9905, 0.9568, 0.884, 0.7032, 0.3709, 0.3026, 0.9873, 0.9732, 0.9726, 0.9359, 0.3215, 0.2623, 0.6583, 0.5722, 0.889, 0.8054, 0.6404, 0.8601, 0.9372, 0.2549, 0.5205, 0.7788, 0.8911]): _vg.add([_i], _w, 'REPLACE')
_vg = ob_cylinder.vertex_groups.new(name='Lower Leg.R')
for _i, _w in zip([429, 430, 431, 432, 433, 434, 435, 436, 437, 438, 439, 440, 441, 442, 443, 444, 445, 446, 447, 448, 449, 450, 451, 452, 455, 456, 457, 458, 459, 460, 461, 463, 464, 465, 844, 845, 846, 850, 851, 852, 853, 854, 858, 859, 860, 861, 862, 866, 867, 869, 870, 874], [0.9642, 0.9161, 0.9628, 0.8988, 0.9455, 0.8458, 0.9335, 0.8612, 0.9277, 0.8808, 0.9236, 0.8812, 0.9291, 0.8278, 0.9506, 0.8729, 0.6055, 0.5597, 0.5403, 0.5295, 0.4012, 0.08175, 0.03673, 0.1039, 0.01291, 0.05125, 0.06686, 0.5186, 0.4481, 0.207, 0.07901, 0.1309, 0.2733, 0.5055, 0.4965, 0.4598, 0.101, 0.1419, 0.4421, 0.4905, 0.4598, 0.1469, 0.1808, 0.4482, 0.0117, 0.06436, 0.08966, 0.04415, 0.05899, 0.02212, 0.03368, 0.0007893]): _vg.add([_i], _w, 'REPLACE')
_vg = ob_cylinder.vertex_groups.new(name='Foot.R')
for _i, _w in zip([429, 431, 433, 435, 437, 439, 441, 443, 458, 459, 460, 461, 462, 463, 464, 465, 844, 845, 846, 847, 848, 849, 850, 851, 852, 853, 854, 855, 856, 857, 858, 859], [0.02042, 0.02315, 0.05226, 0.0635, 0.06922, 0.0729, 0.06849, 0.04584, 0.4813, 0.5519, 0.7928, 0.9209, 0.9905, 0.8688, 0.7263, 0.4944, 0.5035, 0.5402, 0.8989, 1.016, 1.01, 0.9977, 0.858, 0.5578, 0.5095, 0.5402, 0.853, 1.024, 1.009, 0.9972, 0.8191, 0.5517]): _vg.add([_i], _w, 'REPLACE')
_m = ob_cylinder.modifiers.new('Armature', 'ARMATURE')
_m.object = ob_armature
ob_lamp.location = (-8.246, -2.349, 3.359)
ob_lamp.rotation_euler = (0.6503, 0.05522, 1.866)
ob_lamp.lock_rotations_4d = False
ob_lamp.empty_display_type = 'ARROWS'
ob_lamp.color = (0.0, 0.0, 0.0, 0.0)
ob_lamp.lineart.crease_threshold = 0.0
ob_camera.location = (7.481, -6.508, 5.344)
ob_camera.rotation_euler = (1.109, 0.01082, 0.8149)
ob_camera.lock_rotations_4d = False
ob_camera.empty_display_type = 'ARROWS'
ob_camera.color = (0.0, 0.0, 0.0, 0.0)
ob_camera.display_type = 'WIRE'
ob_camera.lineart.crease_threshold = 0.0

# ---- collection membership
col_collection_1.objects.link(ob_armature)
col_collection_1.objects.link(ob_cylinder)
col_collection_1.objects.link(ob_lamp)
col_collection_1.objects.link(ob_camera)

# ---- scene / render settings (as saved in the file)
scene.camera = ob_camera
scene.frame_start = 1; scene.frame_end = 30; scene.frame_set(32)
scene.render.engine = 'BLENDER_EEVEE_NEXT'
scene.render.resolution_percentage = 50
scene.render.dither_intensity = 0.0
scene.cycles.use_denoising = False
scene.cycles.samples = 128
scene.cycles.sampling_pattern = 'TABULATED_SOBOL'
scene.cycles.light_sampling_threshold = 0.0
scene.cycles.use_adaptive_sampling = False
scene.cycles.use_light_tree = False
scene.cycles.blur_glossy = 0.0
scene.cycles.sample_clamp_indirect = 0.0
scene.view_settings.view_transform = 'Standard'
bpy.context.view_layer.update()
